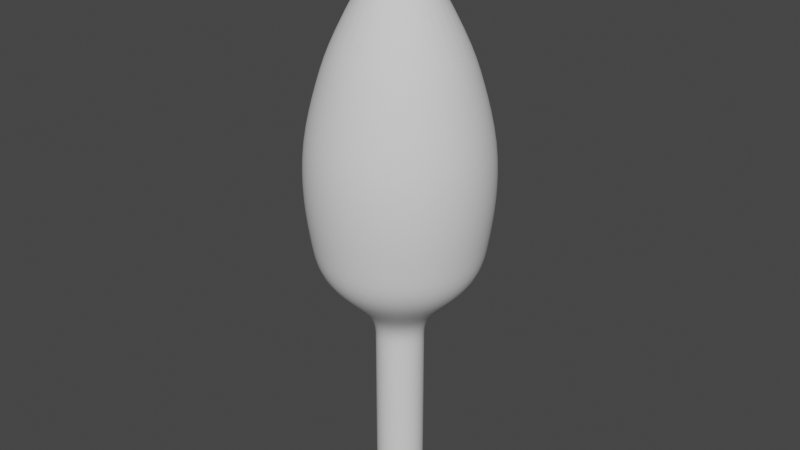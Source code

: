 # Source: sperm.blend  (saved by Blender 2.91.10; exported with 4.5.12 LTS)
import bpy
from mathutils import Matrix  # noqa: F401  (used for matrix-valued properties, if any)

bpy.ops.wm.read_factory_settings(use_empty=True)
scene = bpy.context.scene
scene.name = 'Scene'

# ---- collections
col_collection = bpy.data.collections.new('Collection'); scene.collection.children.link(col_collection)

# ---- world
world_world = bpy.data.worlds.new('World'); scene.world = world_world
world_world.use_nodes = True; world_world.node_tree.nodes.clear()
_N = world_world.node_tree.nodes; _L = world_world.node_tree.links
n0 = _N.new('ShaderNodeOutputWorld'); n0.name = 'World Output'; n0.location = (300, 300)
n1 = _N.new('ShaderNodeBackground'); n1.name = 'Background'; n1.location = (10, 300)
n1.inputs[0].default_value = (0.05088, 0.05088, 0.05088, 1.0)
_L.new(n1.outputs[0], n0.inputs[0])
n0.is_active_output = True
world_world.color = (0.05088, 0.05088, 0.05088)
world_world.use_sun_shadow = False
world_world.sun_shadow_jitter_overblur = 0.0

# ---- meshes
me_cone = bpy.data.meshes.new('Cone')
me_cone.from_pydata([(1.308e-08, 0.8077, -0.3459), (0.1576, 0.7921, -0.3459), (0.3091, 0.7462, -0.3459), (0.4487, 0.6715, -0.3459), (0.5711, 0.5711, -0.3459), (0.6715, 0.4487, -0.3459), (0.7462, 0.3091, -0.3459), (0.7921, 0.1576, -0.3459), (0.8077, 1.235e-07, -0.3459), (0.7921, -0.1576, -0.3459), (0.7462, -0.3091, -0.3459), (0.6715, -0.4487, -0.3459), (0.5711, -0.5711, -0.3459), (0.4487, -0.6715, -0.3459), (0.3091, -0.7462, -0.3459), (0.1576, -0.7921, -0.3459), (-2.501e-07, -0.8077, -0.3459), (-0.1576, -0.7921, -0.3459), (-0.3091, -0.7462, -0.3459), (-0.4487, -0.6715, -0.3459), (-0.5711, -0.5711, -0.3459), (-0.6715, -0.4487, -0.3459), (-0.7462, -0.3091, -0.3459), (-0.7921, -0.1576, -0.3459), (-0.8077, 8.424e-07, -0.3459), (-0.7921, 0.1576, -0.3459), (-0.7462, 0.3091, -0.3459), (-0.6715, 0.4487, -0.3459), (-0.5711, 0.5711, -0.3459), (-0.4487, 0.6715, -0.3459), (-0.3091, 0.7462, -0.3459), (-0.1576, 0.7921, -0.3459), (0.0, 0.0, 1.144), (-2.009e-09, 1.022, -3.349), (0.1994, 1.002, -3.349), (0.3911, 0.9442, -3.349), (0.5678, 0.8498, -3.349), (0.7227, 0.7227, -3.349), (0.8498, 0.5678, -3.349), (0.9442, 0.3911, -3.349), (1.002, 0.1994, -3.349), (1.022, 7.018e-08, -3.349), (1.002, -0.1994, -3.349), (0.9442, -0.3911, -3.349), (0.8498, -0.5678, -3.349), (0.7227, -0.7227, -3.349), (0.5678, -0.8498, -3.349), (0.3911, -0.9442, -3.349), (0.1994, -1.002, -3.349), (-3.35e-07, -1.022, -3.349), (-0.1994, -1.002, -3.349), (-0.3911, -0.9442, -3.349), (-0.5678, -0.8498, -3.349), (-0.7227, -0.7227, -3.349), (-0.8498, -0.5678, -3.349), (-0.9442, -0.3911, -3.349), (-1.002, -0.1994, -3.349), (-1.022, 9.799e-07, -3.349), (-1.002, 0.1994, -3.349), (-0.9442, 0.3911, -3.349), (-0.8498, 0.5678, -3.349), (-0.7227, 0.7227, -3.349), (-0.5678, 0.8498, -3.349), (-0.3911, 0.9442, -3.349), (-0.1994, 1.002, -3.349), (7.851e-08, 0.314, -3.952), (0.06127, 0.308, -3.952), (0.1202, 0.2901, -3.952), (0.1745, 0.2611, -3.952), (0.2221, 0.2221, -3.952), (0.2611, 0.1745, -3.952), (0.2901, 0.1202, -3.952), (0.308, 0.06127, -3.952), (0.314, 2.249e-07, -3.952), (0.308, -0.06127, -3.952), (0.2901, -0.1202, -3.952), (0.2611, -0.1745, -3.952), (0.2221, -0.2221, -3.952), (0.1745, -0.2611, -3.952), (0.1202, -0.2901, -3.952), (0.06127, -0.308, -3.952), (-2.382e-08, -0.314, -3.952), (-0.06127, -0.308, -3.952), (-0.1202, -0.2901, -3.952), (-0.1745, -0.2611, -3.952), (-0.2221, -0.2221, -3.952), (-0.2611, -0.1745, -3.952), (-0.2901, -0.1202, -3.952), (-0.308, -0.06127, -3.952), (-0.314, 5.044e-07, -3.952), (-0.308, 0.06127, -3.952), (-0.2901, 0.1202, -3.952), (-0.2611, 0.1745, -3.952), (-0.2221, 0.2221, -3.952), (-0.1745, 0.2611, -3.952), (-0.1202, 0.2901, -3.952), (-0.06127, 0.308, -3.952), (7.851e-08, 0.314, -6.388), (0.06127, 0.308, -6.388), (0.1202, 0.2901, -6.388), (0.1745, 0.2611, -6.388), (0.2221, 0.2221, -6.388), (0.2611, 0.1745, -6.388), (0.2901, 0.1202, -6.388), (0.308, 0.06127, -6.388), (0.314, 2.249e-07, -6.388), (0.308, -0.06127, -6.388), (0.2901, -0.1202, -6.388), (0.2611, -0.1745, -6.388), (0.2221, -0.2221, -6.388), (0.1745, -0.2611, -6.388), (0.1202, -0.2901, -6.388), (0.06127, -0.308, -6.388), (-2.382e-08, -0.314, -6.388), (-0.06127, -0.308, -6.388), (-0.1202, -0.2901, -6.388), (-0.1745, -0.2611, -6.388), (-0.2221, -0.2221, -6.388), (-0.2611, -0.1745, -6.388), (-0.2901, -0.1202, -6.388), (-0.308, -0.06127, -6.388), (-0.314, 5.044e-07, -6.388), (-0.308, 0.06127, -6.388), (-0.2901, 0.1202, -6.388), (-0.2611, 0.1745, -6.388), (-0.2221, 0.2221, -6.388), (-0.1745, 0.2611, -6.388), (-0.1202, 0.2901, -6.388), (-0.06127, 0.308, -6.388), (1.059e-07, 2.98e-07, -7.121), (0.314, 2.249e-07, -4.3), (-0.2611, -0.1745, -6.04), (-0.2611, -0.1745, -5.692), (-0.2611, -0.1745, -5.344), (-0.2611, -0.1745, -4.996), (-0.2611, -0.1745, -4.648), (-0.2611, -0.1745, -4.3), (0.308, 0.06127, -6.04), (0.308, 0.06127, -5.692), (0.308, 0.06127, -5.344), (0.308, 0.06127, -4.996), (0.308, 0.06127, -4.648), (0.308, 0.06127, -4.3), (0.2901, 0.1202, -4.3), (0.2901, 0.1202, -4.648), (0.2901, 0.1202, -4.996), (0.2901, 0.1202, -5.344), (0.2901, 0.1202, -5.692), (0.2901, 0.1202, -6.04), (-0.2221, -0.2221, -6.04), (-0.2221, -0.2221, -5.692), (-0.2221, -0.2221, -5.344), (-0.2221, -0.2221, -4.996), (-0.2221, -0.2221, -4.648), (-0.2221, -0.2221, -4.3), (-0.1745, -0.2611, -4.3), (-0.1745, -0.2611, -4.648), (-0.1745, -0.2611, -4.996), (-0.1745, -0.2611, -5.344), (-0.1745, -0.2611, -5.692), (-0.1745, -0.2611, -6.04), (0.314, 2.249e-07, -4.648), (0.314, 2.249e-07, -4.996), (0.314, 2.249e-07, -5.344), (0.314, 2.249e-07, -5.692), (0.314, 2.249e-07, -6.04), (-0.2901, -0.1202, -4.3), (-0.2901, -0.1202, -4.648), (-0.2901, -0.1202, -4.996), (-0.2901, -0.1202, -5.344), (-0.2901, -0.1202, -5.692), (-0.2901, -0.1202, -6.04), (0.308, -0.06127, -4.3), (0.308, -0.06127, -4.648), (0.308, -0.06127, -4.996), (0.308, -0.06127, -5.344), (0.308, -0.06127, -5.692), (0.308, -0.06127, -6.04), (-0.308, -0.06127, -4.3), (-0.308, -0.06127, -4.648), (-0.308, -0.06127, -4.996), (-0.308, -0.06127, -5.344), (-0.308, -0.06127, -5.692), (-0.308, -0.06127, -6.04), (0.2901, -0.1202, -4.3), (0.2901, -0.1202, -4.648), (0.2901, -0.1202, -4.996), (0.2901, -0.1202, -5.344), (0.2901, -0.1202, -5.692), (0.2901, -0.1202, -6.04), (-0.314, 5.044e-07, -4.3), (-0.314, 5.044e-07, -4.648), (-0.314, 5.044e-07, -4.996), (-0.314, 5.044e-07, -5.344), (-0.314, 5.044e-07, -5.692), (-0.314, 5.044e-07, -6.04), (0.2611, -0.1745, -4.3), (0.2611, -0.1745, -4.648), (0.2611, -0.1745, -4.996), (0.2611, -0.1745, -5.344), (0.2611, -0.1745, -5.692), (0.2611, -0.1745, -6.04), (-0.308, 0.06127, -4.3), (-0.308, 0.06127, -4.648), (-0.308, 0.06127, -4.996), (-0.308, 0.06127, -5.344), (-0.308, 0.06127, -5.692), (-0.308, 0.06127, -6.04), (0.2221, -0.2221, -4.3), (0.2221, -0.2221, -4.648), (0.2221, -0.2221, -4.996), (0.2221, -0.2221, -5.344), (0.2221, -0.2221, -5.692), (0.2221, -0.2221, -6.04), (-0.2901, 0.1202, -4.3), (-0.2901, 0.1202, -4.648), (-0.2901, 0.1202, -4.996), (-0.2901, 0.1202, -5.344), (-0.2901, 0.1202, -5.692), (-0.2901, 0.1202, -6.04), (0.1745, -0.2611, -4.3), (0.1745, -0.2611, -4.648), (0.1745, -0.2611, -4.996), (0.1745, -0.2611, -5.344), (0.1745, -0.2611, -5.692), (0.1745, -0.2611, -6.04), (-0.2611, 0.1745, -4.3), (-0.2611, 0.1745, -4.648), (-0.2611, 0.1745, -4.996), (-0.2611, 0.1745, -5.344), (-0.2611, 0.1745, -5.692), (-0.2611, 0.1745, -6.04), (0.1202, -0.2901, -4.3), (0.1202, -0.2901, -4.648), (0.1202, -0.2901, -4.996), (0.1202, -0.2901, -5.344), (0.1202, -0.2901, -5.692), (0.1202, -0.2901, -6.04), (7.851e-08, 0.314, -6.04), (7.851e-08, 0.314, -5.692), (7.851e-08, 0.314, -5.344), (7.851e-08, 0.314, -4.996), (7.851e-08, 0.314, -4.648), (7.851e-08, 0.314, -4.3), (0.06127, 0.308, -4.3), (0.06127, 0.308, -4.648), (0.06127, 0.308, -4.996), (0.06127, 0.308, -5.344), (0.06127, 0.308, -5.692), (0.06127, 0.308, -6.04), (-0.2221, 0.2221, -4.3), (-0.2221, 0.2221, -4.648), (-0.2221, 0.2221, -4.996), (-0.2221, 0.2221, -5.344), (-0.2221, 0.2221, -5.692), (-0.2221, 0.2221, -6.04), (0.06127, -0.308, -4.3), (0.06127, -0.308, -4.648), (0.06127, -0.308, -4.996), (0.06127, -0.308, -5.344), (0.06127, -0.308, -5.692), (0.06127, -0.308, -6.04), (0.1202, 0.2901, -4.3), (0.1202, 0.2901, -4.648), (0.1202, 0.2901, -4.996), (0.1202, 0.2901, -5.344), (0.1202, 0.2901, -5.692), (0.1202, 0.2901, -6.04), (-0.1745, 0.2611, -4.3), (-0.1745, 0.2611, -4.648), (-0.1745, 0.2611, -4.996), (-0.1745, 0.2611, -5.344), (-0.1745, 0.2611, -5.692), (-0.1745, 0.2611, -6.04), (-2.382e-08, -0.314, -4.3), (-2.382e-08, -0.314, -4.648), (-2.382e-08, -0.314, -4.996), (-2.382e-08, -0.314, -5.344), (-2.382e-08, -0.314, -5.692), (-2.382e-08, -0.314, -6.04), (0.1745, 0.2611, -4.3), (0.1745, 0.2611, -4.648), (0.1745, 0.2611, -4.996), (0.1745, 0.2611, -5.344), (0.1745, 0.2611, -5.692), (0.1745, 0.2611, -6.04), (-0.1202, 0.2901, -4.3), (-0.1202, 0.2901, -4.648), (-0.1202, 0.2901, -4.996), (-0.1202, 0.2901, -5.344), (-0.1202, 0.2901, -5.692), (-0.1202, 0.2901, -6.04), (-0.06127, -0.308, -4.3), (-0.06127, -0.308, -4.648), (-0.06127, -0.308, -4.996), (-0.06127, -0.308, -5.344), (-0.06127, -0.308, -5.692), (-0.06127, -0.308, -6.04), (0.2221, 0.2221, -4.3), (0.2221, 0.2221, -4.648), (0.2221, 0.2221, -4.996), (0.2221, 0.2221, -5.344), (0.2221, 0.2221, -5.692), (0.2221, 0.2221, -6.04), (-0.06127, 0.308, -4.3), (-0.06127, 0.308, -4.648), (-0.06127, 0.308, -4.996), (-0.06127, 0.308, -5.344), (-0.06127, 0.308, -5.692), (-0.06127, 0.308, -6.04), (-0.1202, -0.2901, -4.3), (-0.1202, -0.2901, -4.648), (-0.1202, -0.2901, -4.996), (-0.1202, -0.2901, -5.344), (-0.1202, -0.2901, -5.692), (-0.1202, -0.2901, -6.04), (0.2611, 0.1745, -4.3), (0.2611, 0.1745, -4.648), (0.2611, 0.1745, -4.996), (0.2611, 0.1745, -5.344), (0.2611, 0.1745, -5.692), (0.2611, 0.1745, -6.04), (-1.077, -0.2142, -2.878), (-1.159, -0.2306, -2.313), (-1.155, -0.2298, -1.581), (-0.9491, -0.1888, -0.8128), (-0.9677, 9.458e-07, -0.8128), (-1.178, 1.081e-06, -1.581), (-1.182, 1.084e-06, -2.313), (-1.098, 1.029e-06, -2.878), (0.6101, 0.913, -2.878), (0.6568, 0.9829, -2.313), (0.6544, 0.9794, -1.581), (0.5376, 0.8046, -0.8128), (0.6843, 0.6843, -0.8128), (0.8329, 0.8329, -1.581), (0.8359, 0.8359, -2.313), (0.7764, 0.7764, -2.878), (-0.4202, 1.014, -2.878), (-0.4524, 1.092, -2.313), (-0.4508, 1.088, -1.581), (-0.3703, 0.8941, -0.8128), (-0.1888, 0.9491, -0.8128), (-0.2298, 1.155, -1.581), (-0.2306, 1.159, -2.313), (-0.2142, 1.077, -2.878), (1.014, -0.4202, -2.878), (1.092, -0.4524, -2.313), (1.088, -0.4508, -1.581), (0.8941, -0.3703, -0.8128), (0.8046, -0.5376, -0.8128), (0.9794, -0.6544, -1.581), (0.9829, -0.6568, -2.313), (0.913, -0.6101, -2.878), (-0.2142, -1.077, -2.878), (-0.2306, -1.159, -2.313), (-0.2298, -1.155, -1.581), (-0.1888, -0.9491, -0.8128), (-0.3703, -0.8941, -0.8128), (-0.4508, -1.088, -1.581), (-0.4524, -1.092, -2.313), (-0.4202, -1.014, -2.878), (-0.9491, 0.1888, -0.8128), (-1.155, 0.2298, -1.581), (-1.159, 0.2306, -2.313), (-1.077, 0.2142, -2.878), (0.8046, 0.5376, -0.8128), (0.9794, 0.6544, -1.581), (0.9829, 0.6568, -2.313), (0.913, 0.6101, -2.878), (-4.281e-10, 0.9677, -0.8128), (-1.702e-08, 1.178, -1.581), (-1.662e-08, 1.182, -2.313), (-8.95e-09, 1.098, -2.878), (0.6843, -0.6843, -0.8128), (0.8329, -0.8329, -1.581), (0.8359, -0.8359, -2.313), (0.7764, -0.7764, -2.878), (-0.5376, -0.8046, -0.8128), (-0.6544, -0.9794, -1.581), (-0.6568, -0.9829, -2.313), (-0.6101, -0.913, -2.878), (-0.8941, 0.3703, -0.8128), (-1.088, 0.4508, -1.581), (-1.092, 0.4524, -2.313), (-1.014, 0.4202, -2.878), (0.8941, 0.3703, -0.8128), (1.088, 0.4508, -1.581), (1.092, 0.4524, -2.313), (1.014, 0.4202, -2.878), (0.5376, -0.8046, -0.8128), (0.6544, -0.9794, -1.581), (0.6568, -0.9829, -2.313), (0.6101, -0.913, -2.878), (-0.6843, -0.6843, -0.8128), (-0.8329, -0.8329, -1.581), (-0.8359, -0.8359, -2.313), (-0.7764, -0.7764, -2.878), (-0.8046, 0.5376, -0.8128), (-0.9794, 0.6544, -1.581), (-0.9829, 0.6568, -2.313), (-0.913, 0.6101, -2.878), (0.9491, 0.1888, -0.8128), (1.155, 0.2298, -1.581), (1.159, 0.2306, -2.313), (1.077, 0.2142, -2.878), (0.1888, 0.9491, -0.8128), (0.2298, 1.155, -1.581), (0.2306, 1.159, -2.313), (0.2142, 1.077, -2.878), (0.3703, -0.8941, -0.8128), (0.4508, -1.088, -1.581), (0.4524, -1.092, -2.313), (0.4202, -1.014, -2.878), (-0.8046, -0.5376, -0.8128), (-0.9794, -0.6544, -1.581), (-0.9829, -0.6568, -2.313), (-0.913, -0.6101, -2.878), (-0.6843, 0.6843, -0.8128), (-0.8329, 0.8329, -1.581), (-0.8359, 0.8359, -2.313), (-0.7764, 0.7764, -2.878), (0.9677, 8.444e-08, -0.8128), (1.178, 3.278e-08, -1.581), (1.182, 3.149e-08, -2.313), (1.098, 5.18e-08, -2.878), (0.1888, -0.9491, -0.8128), (0.2298, -1.155, -1.581), (0.2306, -1.159, -2.313), (0.2142, -1.077, -2.878), (-0.8941, -0.3703, -0.8128), (-1.088, -0.4508, -1.581), (-1.092, -0.4524, -2.313), (-1.014, -0.4202, -2.878), (0.3703, 0.8941, -0.8128), (0.4508, 1.088, -1.581), (0.4524, 1.092, -2.313), (0.4202, 1.014, -2.878), (-0.5376, 0.8046, -0.8128), (-0.6544, 0.9794, -1.581), (-0.6568, 0.9829, -2.313), (-0.61, 0.913, -2.878), (0.9491, -0.1888, -0.8128), (1.155, -0.2298, -1.581), (1.159, -0.2306, -2.313), (1.077, -0.2142, -2.878), (-3.158e-07, -0.9677, -0.8128), (-4.008e-07, -1.178, -1.581), (-4.018e-07, -1.182, -2.313), (-3.667e-07, -1.098, -2.878)], [], [(0, 32, 1), (1, 32, 2), (2, 32, 3), (3, 32, 4), (4, 32, 5), (5, 32, 6), (6, 32, 7), (7, 32, 8), (8, 32, 9), (9, 32, 10), (10, 32, 11), (11, 32, 12), (12, 32, 13), (13, 32, 14), (14, 32, 15), (15, 32, 16), (16, 32, 17), (17, 32, 18), (18, 32, 19), (19, 32, 20), (20, 32, 21), (21, 32, 22), (22, 32, 23), (23, 32, 24), (24, 32, 25), (25, 32, 26), (26, 32, 27), (27, 32, 28), (28, 32, 29), (29, 32, 30), (322, 329, 57, 56), (30, 32, 31), (31, 32, 0), (330, 337, 37, 36), (338, 345, 64, 63), (346, 353, 44, 43), (354, 361, 51, 50), (329, 365, 58, 57), (337, 369, 38, 37), (345, 373, 33, 64), (353, 377, 45, 44), (361, 381, 52, 51), (365, 385, 59, 58), (369, 389, 39, 38), (377, 393, 46, 45), (381, 397, 53, 52), (385, 401, 60, 59), (389, 405, 40, 39), (373, 409, 34, 33), (393, 413, 47, 46), (397, 417, 54, 53), (401, 421, 61, 60), (405, 425, 41, 40), (413, 429, 48, 47), (417, 433, 55, 54), (409, 437, 35, 34), (421, 441, 62, 61), (425, 445, 42, 41), (429, 449, 49, 48), (433, 322, 56, 55), (437, 330, 36, 35), (441, 338, 63, 62), (445, 346, 43, 42), (449, 354, 50, 49), (56, 57, 89, 88), (43, 44, 76, 75), (57, 58, 90, 89), (44, 45, 77, 76), (58, 59, 91, 90), (45, 46, 78, 77), (59, 60, 92, 91), (46, 47, 79, 78), (33, 34, 66, 65), (60, 61, 93, 92), (47, 48, 80, 79), (34, 35, 67, 66), (61, 62, 94, 93), (48, 49, 81, 80), (35, 36, 68, 67), (62, 63, 95, 94), (49, 50, 82, 81), (36, 37, 69, 68), (63, 64, 96, 95), (50, 51, 83, 82), (37, 38, 70, 69), (64, 33, 65, 96), (51, 52, 84, 83), (38, 39, 71, 70), (52, 53, 85, 84), (39, 40, 72, 71), (53, 54, 86, 85), (40, 41, 73, 72), (54, 55, 87, 86), (41, 42, 74, 73), (55, 56, 88, 87), (42, 43, 75, 74), (160, 149, 117, 116), (148, 137, 104, 103), (149, 131, 118, 117), (137, 165, 105, 104), (131, 171, 119, 118), (165, 177, 106, 105), (171, 183, 120, 119), (177, 189, 107, 106), (183, 195, 121, 120), (189, 201, 108, 107), (195, 207, 122, 121), (201, 213, 109, 108), (207, 219, 123, 122), (213, 225, 110, 109), (219, 231, 124, 123), (225, 237, 111, 110), (238, 249, 98, 97), (231, 255, 125, 124), (237, 261, 112, 111), (249, 267, 99, 98), (255, 273, 126, 125), (261, 279, 113, 112), (267, 285, 100, 99), (273, 291, 127, 126), (279, 297, 114, 113), (285, 303, 101, 100), (291, 309, 128, 127), (297, 315, 115, 114), (303, 321, 102, 101), (309, 238, 97, 128), (315, 160, 116, 115), (321, 148, 103, 102), (119, 120, 129), (106, 107, 129), (120, 121, 129), (107, 108, 129), (121, 122, 129), (108, 109, 129), (122, 123, 129), (109, 110, 129), (123, 124, 129), (110, 111, 129), (97, 98, 129), (124, 125, 129), (111, 112, 129), (98, 99, 129), (125, 126, 129), (112, 113, 129), (99, 100, 129), (126, 127, 129), (113, 114, 129), (100, 101, 129), (127, 128, 129), (114, 115, 129), (101, 102, 129), (128, 97, 129), (115, 116, 129), (102, 103, 129), (116, 117, 129), (103, 104, 129), (117, 118, 129), (104, 105, 129), (118, 119, 129), (105, 106, 129), (70, 71, 143, 316), (316, 143, 144, 317), (317, 144, 145, 318), (318, 145, 146, 319), (319, 146, 147, 320), (320, 147, 148, 321), (83, 84, 155, 310), (310, 155, 156, 311), (311, 156, 157, 312), (312, 157, 158, 313), (313, 158, 159, 314), (314, 159, 160, 315), (96, 65, 243, 304), (304, 243, 242, 305), (305, 242, 241, 306), (306, 241, 240, 307), (307, 240, 239, 308), (308, 239, 238, 309), (69, 70, 316, 298), (298, 316, 317, 299), (299, 317, 318, 300), (300, 318, 319, 301), (301, 319, 320, 302), (302, 320, 321, 303), (82, 83, 310, 292), (292, 310, 311, 293), (293, 311, 312, 294), (294, 312, 313, 295), (295, 313, 314, 296), (296, 314, 315, 297), (95, 96, 304, 286), (286, 304, 305, 287), (287, 305, 306, 288), (288, 306, 307, 289), (289, 307, 308, 290), (290, 308, 309, 291), (68, 69, 298, 280), (280, 298, 299, 281), (281, 299, 300, 282), (282, 300, 301, 283), (283, 301, 302, 284), (284, 302, 303, 285), (81, 82, 292, 274), (274, 292, 293, 275), (275, 293, 294, 276), (276, 294, 295, 277), (277, 295, 296, 278), (278, 296, 297, 279), (94, 95, 286, 268), (268, 286, 287, 269), (269, 287, 288, 270), (270, 288, 289, 271), (271, 289, 290, 272), (272, 290, 291, 273), (67, 68, 280, 262), (262, 280, 281, 263), (263, 281, 282, 264), (264, 282, 283, 265), (265, 283, 284, 266), (266, 284, 285, 267), (80, 81, 274, 256), (256, 274, 275, 257), (257, 275, 276, 258), (258, 276, 277, 259), (259, 277, 278, 260), (260, 278, 279, 261), (93, 94, 268, 250), (250, 268, 269, 251), (251, 269, 270, 252), (252, 270, 271, 253), (253, 271, 272, 254), (254, 272, 273, 255), (66, 67, 262, 244), (244, 262, 263, 245), (245, 263, 264, 246), (246, 264, 265, 247), (247, 265, 266, 248), (248, 266, 267, 249), (79, 80, 256, 232), (232, 256, 257, 233), (233, 257, 258, 234), (234, 258, 259, 235), (235, 259, 260, 236), (236, 260, 261, 237), (92, 93, 250, 226), (226, 250, 251, 227), (227, 251, 252, 228), (228, 252, 253, 229), (229, 253, 254, 230), (230, 254, 255, 231), (65, 66, 244, 243), (243, 244, 245, 242), (242, 245, 246, 241), (241, 246, 247, 240), (240, 247, 248, 239), (239, 248, 249, 238), (78, 79, 232, 220), (220, 232, 233, 221), (221, 233, 234, 222), (222, 234, 235, 223), (223, 235, 236, 224), (224, 236, 237, 225), (91, 92, 226, 214), (214, 226, 227, 215), (215, 227, 228, 216), (216, 228, 229, 217), (217, 229, 230, 218), (218, 230, 231, 219), (77, 78, 220, 208), (208, 220, 221, 209), (209, 221, 222, 210), (210, 222, 223, 211), (211, 223, 224, 212), (212, 224, 225, 213), (90, 91, 214, 202), (202, 214, 215, 203), (203, 215, 216, 204), (204, 216, 217, 205), (205, 217, 218, 206), (206, 218, 219, 207), (76, 77, 208, 196), (196, 208, 209, 197), (197, 209, 210, 198), (198, 210, 211, 199), (199, 211, 212, 200), (200, 212, 213, 201), (89, 90, 202, 190), (190, 202, 203, 191), (191, 203, 204, 192), (192, 204, 205, 193), (193, 205, 206, 194), (194, 206, 207, 195), (75, 76, 196, 184), (184, 196, 197, 185), (185, 197, 198, 186), (186, 198, 199, 187), (187, 199, 200, 188), (188, 200, 201, 189), (88, 89, 190, 178), (178, 190, 191, 179), (179, 191, 192, 180), (180, 192, 193, 181), (181, 193, 194, 182), (182, 194, 195, 183), (74, 75, 184, 172), (172, 184, 185, 173), (173, 185, 186, 174), (174, 186, 187, 175), (175, 187, 188, 176), (176, 188, 189, 177), (87, 88, 178, 166), (166, 178, 179, 167), (167, 179, 180, 168), (168, 180, 181, 169), (169, 181, 182, 170), (170, 182, 183, 171), (73, 74, 172, 130), (130, 172, 173, 161), (161, 173, 174, 162), (162, 174, 175, 163), (163, 175, 176, 164), (164, 176, 177, 165), (86, 87, 166, 136), (136, 166, 167, 135), (135, 167, 168, 134), (134, 168, 169, 133), (133, 169, 170, 132), (132, 170, 171, 131), (72, 73, 130, 142), (142, 130, 161, 141), (141, 161, 162, 140), (140, 162, 163, 139), (139, 163, 164, 138), (138, 164, 165, 137), (85, 86, 136, 154), (154, 136, 135, 153), (153, 135, 134, 152), (152, 134, 133, 151), (151, 133, 132, 150), (150, 132, 131, 149), (71, 72, 142, 143), (143, 142, 141, 144), (144, 141, 140, 145), (145, 140, 139, 146), (146, 139, 138, 147), (147, 138, 137, 148), (84, 85, 154, 155), (155, 154, 153, 156), (156, 153, 152, 157), (157, 152, 151, 158), (158, 151, 150, 159), (159, 150, 149, 160), (16, 17, 357, 446), (446, 357, 356, 447), (447, 356, 355, 448), (448, 355, 354, 449), (9, 10, 349, 442), (442, 349, 348, 443), (443, 348, 347, 444), (444, 347, 346, 445), (29, 30, 341, 438), (438, 341, 340, 439), (439, 340, 339, 440), (440, 339, 338, 441), (2, 3, 333, 434), (434, 333, 332, 435), (435, 332, 331, 436), (436, 331, 330, 437), (22, 23, 325, 430), (430, 325, 324, 431), (431, 324, 323, 432), (432, 323, 322, 433), (15, 16, 446, 426), (426, 446, 447, 427), (427, 447, 448, 428), (428, 448, 449, 429), (8, 9, 442, 422), (422, 442, 443, 423), (423, 443, 444, 424), (424, 444, 445, 425), (28, 29, 438, 418), (418, 438, 439, 419), (419, 439, 440, 420), (420, 440, 441, 421), (1, 2, 434, 406), (406, 434, 435, 407), (407, 435, 436, 408), (408, 436, 437, 409), (21, 22, 430, 414), (414, 430, 431, 415), (415, 431, 432, 416), (416, 432, 433, 417), (14, 15, 426, 410), (410, 426, 427, 411), (411, 427, 428, 412), (412, 428, 429, 413), (7, 8, 422, 402), (402, 422, 423, 403), (403, 423, 424, 404), (404, 424, 425, 405), (27, 28, 418, 398), (398, 418, 419, 399), (399, 419, 420, 400), (400, 420, 421, 401), (20, 21, 414, 394), (394, 414, 415, 395), (395, 415, 416, 396), (396, 416, 417, 397), (13, 14, 410, 390), (390, 410, 411, 391), (391, 411, 412, 392), (392, 412, 413, 393), (0, 1, 406, 370), (370, 406, 407, 371), (371, 407, 408, 372), (372, 408, 409, 373), (6, 7, 402, 386), (386, 402, 403, 387), (387, 403, 404, 388), (388, 404, 405, 389), (26, 27, 398, 382), (382, 398, 399, 383), (383, 399, 400, 384), (384, 400, 401, 385), (19, 20, 394, 378), (378, 394, 395, 379), (379, 395, 396, 380), (380, 396, 397, 381), (12, 13, 390, 374), (374, 390, 391, 375), (375, 391, 392, 376), (376, 392, 393, 377), (5, 6, 386, 366), (366, 386, 387, 367), (367, 387, 388, 368), (368, 388, 389, 369), (25, 26, 382, 362), (362, 382, 383, 363), (363, 383, 384, 364), (364, 384, 385, 365), (18, 19, 378, 358), (358, 378, 379, 359), (359, 379, 380, 360), (360, 380, 381, 361), (11, 12, 374, 350), (350, 374, 375, 351), (351, 375, 376, 352), (352, 376, 377, 353), (31, 0, 370, 342), (342, 370, 371, 343), (343, 371, 372, 344), (344, 372, 373, 345), (4, 5, 366, 334), (334, 366, 367, 335), (335, 367, 368, 336), (336, 368, 369, 337), (24, 25, 362, 326), (326, 362, 363, 327), (327, 363, 364, 328), (328, 364, 365, 329), (17, 18, 358, 357), (357, 358, 359, 356), (356, 359, 360, 355), (355, 360, 361, 354), (10, 11, 350, 349), (349, 350, 351, 348), (348, 351, 352, 347), (347, 352, 353, 346), (30, 31, 342, 341), (341, 342, 343, 340), (340, 343, 344, 339), (339, 344, 345, 338), (3, 4, 334, 333), (333, 334, 335, 332), (332, 335, 336, 331), (331, 336, 337, 330), (23, 24, 326, 325), (325, 326, 327, 324), (324, 327, 328, 323), (323, 328, 329, 322)])
me_cone.polygons.foreach_set('use_smooth', [True] * 480)
_uv = me_cone.uv_layers.new(name='UVMap')
_uv.uv.foreach_set('vector', [0.25, 0.49, 0.25, 0.25, 0.2968, 0.4854, 0.2968, 0.4854, 0.25, 0.25, 0.3418, 0.4717, 0.3418, 0.4717, 0.25, 0.25, 0.3833, 0.4496, 0.3833, 0.4496, 0.25, 0.25, 0.4197, 0.4197, 0.4197, 0.4197, 0.25, 0.25, 0.4496, 0.3833, 0.4496, 0.3833, 0.25, 0.25, 0.4717, 0.3418, 0.4717, 0.3418, 0.25, 0.25, 0.4854, 0.2968, 0.4854, 0.2968, 0.25, 0.25, 0.49, 0.25, 0.49, 0.25, 0.25, 0.25, 0.4854, 0.2032, 0.4854, 0.2032, 0.25, 0.25, 0.4717, 0.1582, 0.4717, 0.1582, 0.25, 0.25, 0.4496, 0.1167, 0.4496, 0.1167, 0.25, 0.25, 0.4197, 0.08029, 0.4197, 0.08029, 0.25, 0.25, 0.3833, 0.05045, 0.3833, 0.05045, 0.25, 0.25, 0.3418, 0.02827, 0.3418, 0.02827, 0.25, 0.25, 0.2968, 0.01461, 0.2968, 0.01461, 0.25, 0.25, 0.25, 0.01, 0.25, 0.01, 0.25, 0.25, 0.2032, 0.01461, 0.2032, 0.01461, 0.25, 0.25, 0.1582, 0.02827, 0.1582, 0.02827, 0.25, 0.25, 0.1167, 0.05045, 0.1167, 0.05045, 0.25, 0.25, 0.08029, 0.08029, 0.08029, 0.08029, 0.25, 0.25, 0.05045, 0.1167, 0.05045, 0.1167, 0.25, 0.25, 0.02827, 0.1582, 0.02827, 0.1582, 0.25, 0.25, 0.01461, 0.2032, 0.01461, 0.2032, 0.25, 0.25, 0.01, 0.25, 0.01, 0.25, 0.25, 0.25, 0.01461, 0.2968, 0.01461, 0.2968, 0.25, 0.25, 0.02827, 0.3418, 0.02827, 0.3418, 0.25, 0.25, 0.05045, 0.3833, 0.05045, 0.3833, 0.25, 0.25, 0.08029, 0.4197, 0.08029, 0.4197, 0.25, 0.25, 0.1167, 0.4496, 0.1167, 0.4496, 0.25, 0.25, 0.1582, 0.4717, 0.01461, 0.2032, 0.01, 0.25, 0.01, 0.25, 0.01461, 0.2032, 0.1582, 0.4717, 0.25, 0.25, 0.2032, 0.4854, 0.2032, 0.4854, 0.25, 0.25, 0.25, 0.49, 0.3833, 0.4496, 0.4197, 0.4197, 0.4197, 0.4197, 0.3833, 0.4496, 0.1582, 0.4717, 0.2032, 0.4854, 0.2032, 0.4854, 0.1582, 0.4717, 0.4717, 0.1582, 0.4496, 0.1167, 0.4496, 0.1167, 0.4717, 0.1582, 0.2032, 0.01461, 0.1582, 0.02827, 0.1582, 0.02827, 0.2032, 0.01461, 0.01, 0.25, 0.01461, 0.2968, 0.01461, 0.2968, 0.01, 0.25, 0.4197, 0.4197, 0.4496, 0.3833, 0.4496, 0.3833, 0.4197, 0.4197, 0.2032, 0.4854, 0.25, 0.49, 0.25, 0.49, 0.2032, 0.4854, 0.4496, 0.1167, 0.4197, 0.08029, 0.4197, 0.08029, 0.4496, 0.1167, 0.1582, 0.02827, 0.1167, 0.05045, 0.1167, 0.05045, 0.1582, 0.02827, 0.01461, 0.2968, 0.02827, 0.3418, 0.02827, 0.3418, 0.01461, 0.2968, 0.4496, 0.3833, 0.4717, 0.3418, 0.4717, 0.3418, 0.4496, 0.3833, 0.4197, 0.08029, 0.3833, 0.05045, 0.3833, 0.05045, 0.4197, 0.08029, 0.1167, 0.05045, 0.08029, 0.08029, 0.08029, 0.08029, 0.1167, 0.05045, 0.02827, 0.3418, 0.05045, 0.3833, 0.05045, 0.3833, 0.02827, 0.3418, 0.4717, 0.3418, 0.4854, 0.2968, 0.4854, 0.2968, 0.4717, 0.3418, 0.25, 0.49, 0.2968, 0.4854, 0.2968, 0.4854, 0.25, 0.49, 0.3833, 0.05045, 0.3418, 0.02827, 0.3418, 0.02827, 0.3833, 0.05045, 0.08029, 0.08029, 0.05045, 0.1167, 0.05045, 0.1167, 0.08029, 0.08029, 0.05045, 0.3833, 0.08029, 0.4197, 0.08029, 0.4197, 0.05045, 0.3833, 0.4854, 0.2968, 0.49, 0.25, 0.49, 0.25, 0.4854, 0.2968, 0.3418, 0.02827, 0.2968, 0.01461, 0.2968, 0.01461, 0.3418, 0.02827, 0.05045, 0.1167, 0.02827, 0.1582, 0.02827, 0.1582, 0.05045, 0.1167, 0.2968, 0.4854, 0.3418, 0.4717, 0.3418, 0.4717, 0.2968, 0.4854, 0.08029, 0.4197, 0.1167, 0.4496, 0.1167, 0.4496, 0.08029, 0.4197, 0.49, 0.25, 0.4854, 0.2032, 0.4854, 0.2032, 0.49, 0.25, 0.2968, 0.01461, 0.25, 0.01, 0.25, 0.01, 0.2968, 0.01461, 0.02827, 0.1582, 0.01461, 0.2032, 0.01461, 0.2032, 0.02827, 0.1582, 0.3418, 0.4717, 0.3833, 0.4496, 0.3833, 0.4496, 0.3418, 0.4717, 0.1167, 0.4496, 0.1582, 0.4717, 0.1582, 0.4717, 0.1167, 0.4496, 0.4854, 0.2032, 0.4717, 0.1582, 0.4717, 0.1582, 0.4854, 0.2032, 0.25, 0.01, 0.2032, 0.01461, 0.2032, 0.01461, 0.25, 0.01, 0.01461, 0.2032, 0.01, 0.25, 0.01, 0.25, 0.01461, 0.2032, 0.4717, 0.1582, 0.4496, 0.1167, 0.4496, 0.1167, 0.4717, 0.1582, 0.01, 0.25, 0.01461, 0.2968, 0.01461, 0.2968, 0.01, 0.25, 0.4496, 0.1167, 0.4197, 0.08029, 0.4197, 0.08029, 0.4496, 0.1167, 0.01461, 0.2968, 0.02827, 0.3418, 0.02827, 0.3418, 0.01461, 0.2968, 0.4197, 0.08029, 0.3833, 0.05045, 0.3833, 0.05045, 0.4197, 0.08029, 0.02827, 0.3418, 0.05045, 0.3833, 0.05045, 0.3833, 0.02827, 0.3418, 0.3833, 0.05045, 0.3418, 0.02827, 0.3418, 0.02827, 0.3833, 0.05045, 0.25, 0.49, 0.2968, 0.4854, 0.2968, 0.4854, 0.25, 0.49, 0.05045, 0.3833, 0.08029, 0.4197, 0.08029, 0.4197, 0.05045, 0.3833, 0.3418, 0.02827, 0.2968, 0.01461, 0.2968, 0.01461, 0.3418, 0.02827, 0.2968, 0.4854, 0.3418, 0.4717, 0.3418, 0.4717, 0.2968, 0.4854, 0.08029, 0.4197, 0.1167, 0.4496, 0.1167, 0.4496, 0.08029, 0.4197, 0.2968, 0.01461, 0.25, 0.01, 0.25, 0.01, 0.2968, 0.01461, 0.3418, 0.4717, 0.3833, 0.4496, 0.3833, 0.4496, 0.3418, 0.4717, 0.1167, 0.4496, 0.1582, 0.4717, 0.1582, 0.4717, 0.1167, 0.4496, 0.25, 0.01, 0.2032, 0.01461, 0.2032, 0.01461, 0.25, 0.01, 0.3833, 0.4496, 0.4197, 0.4197, 0.4197, 0.4197, 0.3833, 0.4496, 0.1582, 0.4717, 0.2032, 0.4854, 0.2032, 0.4854, 0.1582, 0.4717, 0.2032, 0.01461, 0.1582, 0.02827, 0.1582, 0.02827, 0.2032, 0.01461, 0.4197, 0.4197, 0.4496, 0.3833, 0.4496, 0.3833, 0.4197, 0.4197, 0.2032, 0.4854, 0.25, 0.49, 0.25, 0.49, 0.2032, 0.4854, 0.1582, 0.02827, 0.1167, 0.05045, 0.1167, 0.05045, 0.1582, 0.02827, 0.4496, 0.3833, 0.4717, 0.3418, 0.4717, 0.3418, 0.4496, 0.3833, 0.1167, 0.05045, 0.08029, 0.08029, 0.08029, 0.08029, 0.1167, 0.05045, 0.4717, 0.3418, 0.4854, 0.2968, 0.4854, 0.2968, 0.4717, 0.3418, 0.08029, 0.08029, 0.05045, 0.1167, 0.05045, 0.1167, 0.08029, 0.08029, 0.4854, 0.2968, 0.49, 0.25, 0.49, 0.25, 0.4854, 0.2968, 0.05045, 0.1167, 0.02827, 0.1582, 0.02827, 0.1582, 0.05045, 0.1167, 0.49, 0.25, 0.4854, 0.2032, 0.4854, 0.2032, 0.49, 0.25, 0.02827, 0.1582, 0.01461, 0.2032, 0.01461, 0.2032, 0.02827, 0.1582, 0.4854, 0.2032, 0.4717, 0.1582, 0.4717, 0.1582, 0.4854, 0.2032, 0.1167, 0.05045, 0.08029, 0.08029, 0.08029, 0.08029, 0.1167, 0.05045, 0.4717, 0.3418, 0.4854, 0.2968, 0.4854, 0.2968, 0.4717, 0.3418, 0.08029, 0.08029, 0.05045, 0.1167, 0.05045, 0.1167, 0.08029, 0.08029, 0.4854, 0.2968, 0.49, 0.25, 0.49, 0.25, 0.4854, 0.2968, 0.05045, 0.1167, 0.02827, 0.1582, 0.02827, 0.1582, 0.05045, 0.1167, 0.49, 0.25, 0.4854, 0.2032, 0.4854, 0.2032, 0.49, 0.25, 0.02827, 0.1582, 0.01461, 0.2032, 0.01461, 0.2032, 0.02827, 0.1582, 0.4854, 0.2032, 0.4717, 0.1582, 0.4717, 0.1582, 0.4854, 0.2032, 0.01461, 0.2032, 0.01, 0.25, 0.01, 0.25, 0.01461, 0.2032, 0.4717, 0.1582, 0.4496, 0.1167, 0.4496, 0.1167, 0.4717, 0.1582, 0.01, 0.25, 0.01461, 0.2968, 0.01461, 0.2968, 0.01, 0.25, 0.4496, 0.1167, 0.4197, 0.08029, 0.4197, 0.08029, 0.4496, 0.1167, 0.01461, 0.2968, 0.02827, 0.3418, 0.02827, 0.3418, 0.01461, 0.2968, 0.4197, 0.08029, 0.3833, 0.05045, 0.3833, 0.05045, 0.4197, 0.08029, 0.02827, 0.3418, 0.05045, 0.3833, 0.05045, 0.3833, 0.02827, 0.3418, 0.3833, 0.05045, 0.3418, 0.02827, 0.3418, 0.02827, 0.3833, 0.05045, 0.25, 0.49, 0.2968, 0.4854, 0.2968, 0.4854, 0.25, 0.49, 0.05045, 0.3833, 0.08029, 0.4197, 0.08029, 0.4197, 0.05045, 0.3833, 0.3418, 0.02827, 0.2968, 0.01461, 0.2968, 0.01461, 0.3418, 0.02827, 0.2968, 0.4854, 0.3418, 0.4717, 0.3418, 0.4717, 0.2968, 0.4854, 0.08029, 0.4197, 0.1167, 0.4496, 0.1167, 0.4496, 0.08029, 0.4197, 0.2968, 0.01461, 0.25, 0.01, 0.25, 0.01, 0.2968, 0.01461, 0.3418, 0.4717, 0.3833, 0.4496, 0.3833, 0.4496, 0.3418, 0.4717, 0.1167, 0.4496, 0.1582, 0.4717, 0.1582, 0.4717, 0.1167, 0.4496, 0.25, 0.01, 0.2032, 0.01461, 0.2032, 0.01461, 0.25, 0.01, 0.3833, 0.4496, 0.4197, 0.4197, 0.4197, 0.4197, 0.3833, 0.4496, 0.1582, 0.4717, 0.2032, 0.4854, 0.2032, 0.4854, 0.1582, 0.4717, 0.2032, 0.01461, 0.1582, 0.02827, 0.1582, 0.02827, 0.2032, 0.01461, 0.4197, 0.4197, 0.4496, 0.3833, 0.4496, 0.3833, 0.4197, 0.4197, 0.2032, 0.4854, 0.25, 0.49, 0.25, 0.49, 0.2032, 0.4854, 0.1582, 0.02827, 0.1167, 0.05045, 0.1167, 0.05045, 0.1582, 0.02827, 0.4496, 0.3833, 0.4717, 0.3418, 0.4717, 0.3418, 0.4496, 0.3833, 0.02827, 0.1582, 0.01461, 0.2032, 0.02827, 0.1582, 0.4854, 0.2032, 0.4717, 0.1582, 0.4854, 0.2032, 0.01461, 0.2032, 0.01, 0.25, 0.01461, 0.2032, 0.4717, 0.1582, 0.4496, 0.1167, 0.4717, 0.1582, 0.01, 0.25, 0.01461, 0.2968, 0.01, 0.25, 0.4496, 0.1167, 0.4197, 0.08029, 0.4496, 0.1167, 0.01461, 0.2968, 0.02827, 0.3418, 0.01461, 0.2968, 0.4197, 0.08029, 0.3833, 0.05045, 0.4197, 0.08029, 0.02827, 0.3418, 0.05045, 0.3833, 0.02827, 0.3418, 0.3833, 0.05045, 0.3418, 0.02827, 0.3833, 0.05045, 0.25, 0.49, 0.2968, 0.4854, 0.25, 0.49, 0.05045, 0.3833, 0.08029, 0.4197, 0.05045, 0.3833, 0.3418, 0.02827, 0.2968, 0.01461, 0.3418, 0.02827, 0.2968, 0.4854, 0.3418, 0.4717, 0.2968, 0.4854, 0.08029, 0.4197, 0.1167, 0.4496, 0.08029, 0.4197, 0.2968, 0.01461, 0.25, 0.01, 0.2968, 0.01461, 0.3418, 0.4717, 0.3833, 0.4496, 0.3418, 0.4717, 0.1167, 0.4496, 0.1582, 0.4717, 0.1167, 0.4496, 0.25, 0.01, 0.2032, 0.01461, 0.25, 0.01, 0.3833, 0.4496, 0.4197, 0.4197, 0.3833, 0.4496, 0.1582, 0.4717, 0.2032, 0.4854, 0.1582, 0.4717, 0.2032, 0.01461, 0.1582, 0.02827, 0.2032, 0.01461, 0.4197, 0.4197, 0.4496, 0.3833, 0.4197, 0.4197, 0.2032, 0.4854, 0.25, 0.49, 0.2032, 0.4854, 0.1582, 0.02827, 0.1167, 0.05045, 0.1582, 0.02827, 0.4496, 0.3833, 0.4717, 0.3418, 0.4496, 0.3833, 0.1167, 0.05045, 0.08029, 0.08029, 0.1167, 0.05045, 0.4717, 0.3418, 0.4854, 0.2968, 0.4717, 0.3418, 0.08029, 0.08029, 0.05045, 0.1167, 0.08029, 0.08029, 0.4854, 0.2968, 0.49, 0.25, 0.4854, 0.2968, 0.05045, 0.1167, 0.02827, 0.1582, 0.05045, 0.1167, 0.49, 0.25, 0.4854, 0.2032, 0.49, 0.25, 0.4496, 0.3833, 0.4717, 0.3418, 0.4717, 0.3418, 0.4496, 0.3833, 0.4496, 0.3833, 0.4717, 0.3418, 0.4717, 0.3418, 0.4496, 0.3833, 0.4496, 0.3833, 0.4717, 0.3418, 0.4717, 0.3418, 0.4496, 0.3833, 0.4496, 0.3833, 0.4717, 0.3418, 0.4717, 0.3418, 0.4496, 0.3833, 0.4496, 0.3833, 0.4717, 0.3418, 0.4717, 0.3418, 0.4496, 0.3833, 0.4496, 0.3833, 0.4717, 0.3418, 0.4717, 0.3418, 0.4496, 0.3833, 0.1582, 0.02827, 0.1167, 0.05045, 0.1167, 0.05045, 0.1582, 0.02827, 0.1582, 0.02827, 0.1167, 0.05045, 0.1167, 0.05045, 0.1582, 0.02827, 0.1582, 0.02827, 0.1167, 0.05045, 0.1167, 0.05045, 0.1582, 0.02827, 0.1582, 0.02827, 0.1167, 0.05045, 0.1167, 0.05045, 0.1582, 0.02827, 0.1582, 0.02827, 0.1167, 0.05045, 0.1167, 0.05045, 0.1582, 0.02827, 0.1582, 0.02827, 0.1167, 0.05045, 0.1167, 0.05045, 0.1582, 0.02827, 0.2032, 0.4854, 0.25, 0.49, 0.25, 0.49, 0.2032, 0.4854, 0.2032, 0.4854, 0.25, 0.49, 0.25, 0.49, 0.2032, 0.4854, 0.2032, 0.4854, 0.25, 0.49, 0.25, 0.49, 0.2032, 0.4854, 0.2032, 0.4854, 0.25, 0.49, 0.25, 0.49, 0.2032, 0.4854, 0.2032, 0.4854, 0.25, 0.49, 0.25, 0.49, 0.2032, 0.4854, 0.2032, 0.4854, 0.25, 0.49, 0.25, 0.49, 0.2032, 0.4854, 0.4197, 0.4197, 0.4496, 0.3833, 0.4496, 0.3833, 0.4197, 0.4197, 0.4197, 0.4197, 0.4496, 0.3833, 0.4496, 0.3833, 0.4197, 0.4197, 0.4197, 0.4197, 0.4496, 0.3833, 0.4496, 0.3833, 0.4197, 0.4197, 0.4197, 0.4197, 0.4496, 0.3833, 0.4496, 0.3833, 0.4197, 0.4197, 0.4197, 0.4197, 0.4496, 0.3833, 0.4496, 0.3833, 0.4197, 0.4197, 0.4197, 0.4197, 0.4496, 0.3833, 0.4496, 0.3833, 0.4197, 0.4197, 0.2032, 0.01461, 0.1582, 0.02827, 0.1582, 0.02827, 0.2032, 0.01461, 0.2032, 0.01461, 0.1582, 0.02827, 0.1582, 0.02827, 0.2032, 0.01461, 0.2032, 0.01461, 0.1582, 0.02827, 0.1582, 0.02827, 0.2032, 0.01461, 0.2032, 0.01461, 0.1582, 0.02827, 0.1582, 0.02827, 0.2032, 0.01461, 0.2032, 0.01461, 0.1582, 0.02827, 0.1582, 0.02827, 0.2032, 0.01461, 0.2032, 0.01461, 0.1582, 0.02827, 0.1582, 0.02827, 0.2032, 0.01461, 0.1582, 0.4717, 0.2032, 0.4854, 0.2032, 0.4854, 0.1582, 0.4717, 0.1582, 0.4717, 0.2032, 0.4854, 0.2032, 0.4854, 0.1582, 0.4717, 0.1582, 0.4717, 0.2032, 0.4854, 0.2032, 0.4854, 0.1582, 0.4717, 0.1582, 0.4717, 0.2032, 0.4854, 0.2032, 0.4854, 0.1582, 0.4717, 0.1582, 0.4717, 0.2032, 0.4854, 0.2032, 0.4854, 0.1582, 0.4717, 0.1582, 0.4717, 0.2032, 0.4854, 0.2032, 0.4854, 0.1582, 0.4717, 0.3833, 0.4496, 0.4197, 0.4197, 0.4197, 0.4197, 0.3833, 0.4496, 0.3833, 0.4496, 0.4197, 0.4197, 0.4197, 0.4197, 0.3833, 0.4496, 0.3833, 0.4496, 0.4197, 0.4197, 0.4197, 0.4197, 0.3833, 0.4496, 0.3833, 0.4496, 0.4197, 0.4197, 0.4197, 0.4197, 0.3833, 0.4496, 0.3833, 0.4496, 0.4197, 0.4197, 0.4197, 0.4197, 0.3833, 0.4496, 0.3833, 0.4496, 0.4197, 0.4197, 0.4197, 0.4197, 0.3833, 0.4496, 0.25, 0.01, 0.2032, 0.01461, 0.2032, 0.01461, 0.25, 0.01, 0.25, 0.01, 0.2032, 0.01461, 0.2032, 0.01461, 0.25, 0.01, 0.25, 0.01, 0.2032, 0.01461, 0.2032, 0.01461, 0.25, 0.01, 0.25, 0.01, 0.2032, 0.01461, 0.2032, 0.01461, 0.25, 0.01, 0.25, 0.01, 0.2032, 0.01461, 0.2032, 0.01461, 0.25, 0.01, 0.25, 0.01, 0.2032, 0.01461, 0.2032, 0.01461, 0.25, 0.01, 0.1167, 0.4496, 0.1582, 0.4717, 0.1582, 0.4717, 0.1167, 0.4496, 0.1167, 0.4496, 0.1582, 0.4717, 0.1582, 0.4717, 0.1167, 0.4496, 0.1167, 0.4496, 0.1582, 0.4717, 0.1582, 0.4717, 0.1167, 0.4496, 0.1167, 0.4496, 0.1582, 0.4717, 0.1582, 0.4717, 0.1167, 0.4496, 0.1167, 0.4496, 0.1582, 0.4717, 0.1582, 0.4717, 0.1167, 0.4496, 0.1167, 0.4496, 0.1582, 0.4717, 0.1582, 0.4717, 0.1167, 0.4496, 0.3418, 0.4717, 0.3833, 0.4496, 0.3833, 0.4496, 0.3418, 0.4717, 0.3418, 0.4717, 0.3833, 0.4496, 0.3833, 0.4496, 0.3418, 0.4717, 0.3418, 0.4717, 0.3833, 0.4496, 0.3833, 0.4496, 0.3418, 0.4717, 0.3418, 0.4717, 0.3833, 0.4496, 0.3833, 0.4496, 0.3418, 0.4717, 0.3418, 0.4717, 0.3833, 0.4496, 0.3833, 0.4496, 0.3418, 0.4717, 0.3418, 0.4717, 0.3833, 0.4496, 0.3833, 0.4496, 0.3418, 0.4717, 0.2968, 0.01461, 0.25, 0.01, 0.25, 0.01, 0.2968, 0.01461, 0.2968, 0.01461, 0.25, 0.01, 0.25, 0.01, 0.2968, 0.01461, 0.2968, 0.01461, 0.25, 0.01, 0.25, 0.01, 0.2968, 0.01461, 0.2968, 0.01461, 0.25, 0.01, 0.25, 0.01, 0.2968, 0.01461, 0.2968, 0.01461, 0.25, 0.01, 0.25, 0.01, 0.2968, 0.01461, 0.2968, 0.01461, 0.25, 0.01, 0.25, 0.01, 0.2968, 0.01461, 0.08029, 0.4197, 0.1167, 0.4496, 0.1167, 0.4496, 0.08029, 0.4197, 0.08029, 0.4197, 0.1167, 0.4496, 0.1167, 0.4496, 0.08029, 0.4197, 0.08029, 0.4197, 0.1167, 0.4496, 0.1167, 0.4496, 0.08029, 0.4197, 0.08029, 0.4197, 0.1167, 0.4496, 0.1167, 0.4496, 0.08029, 0.4197, 0.08029, 0.4197, 0.1167, 0.4496, 0.1167, 0.4496, 0.08029, 0.4197, 0.08029, 0.4197, 0.1167, 0.4496, 0.1167, 0.4496, 0.08029, 0.4197, 0.2968, 0.4854, 0.3418, 0.4717, 0.3418, 0.4717, 0.2968, 0.4854, 0.2968, 0.4854, 0.3418, 0.4717, 0.3418, 0.4717, 0.2968, 0.4854, 0.2968, 0.4854, 0.3418, 0.4717, 0.3418, 0.4717, 0.2968, 0.4854, 0.2968, 0.4854, 0.3418, 0.4717, 0.3418, 0.4717, 0.2968, 0.4854, 0.2968, 0.4854, 0.3418, 0.4717, 0.3418, 0.4717, 0.2968, 0.4854, 0.2968, 0.4854, 0.3418, 0.4717, 0.3418, 0.4717, 0.2968, 0.4854, 0.3418, 0.02827, 0.2968, 0.01461, 0.2968, 0.01461, 0.3418, 0.02827, 0.3418, 0.02827, 0.2968, 0.01461, 0.2968, 0.01461, 0.3418, 0.02827, 0.3418, 0.02827, 0.2968, 0.01461, 0.2968, 0.01461, 0.3418, 0.02827, 0.3418, 0.02827, 0.2968, 0.01461, 0.2968, 0.01461, 0.3418, 0.02827, 0.3418, 0.02827, 0.2968, 0.01461, 0.2968, 0.01461, 0.3418, 0.02827, 0.3418, 0.02827, 0.2968, 0.01461, 0.2968, 0.01461, 0.3418, 0.02827, 0.05045, 0.3833, 0.08029, 0.4197, 0.08029, 0.4197, 0.05045, 0.3833, 0.05045, 0.3833, 0.08029, 0.4197, 0.08029, 0.4197, 0.05045, 0.3833, 0.05045, 0.3833, 0.08029, 0.4197, 0.08029, 0.4197, 0.05045, 0.3833, 0.05045, 0.3833, 0.08029, 0.4197, 0.08029, 0.4197, 0.05045, 0.3833, 0.05045, 0.3833, 0.08029, 0.4197, 0.08029, 0.4197, 0.05045, 0.3833, 0.05045, 0.3833, 0.08029, 0.4197, 0.08029, 0.4197, 0.05045, 0.3833, 0.25, 0.49, 0.2968, 0.4854, 0.2968, 0.4854, 0.25, 0.49, 0.25, 0.49, 0.2968, 0.4854, 0.2968, 0.4854, 0.25, 0.49, 0.25, 0.49, 0.2968, 0.4854, 0.2968, 0.4854, 0.25, 0.49, 0.25, 0.49, 0.2968, 0.4854, 0.2968, 0.4854, 0.25, 0.49, 0.25, 0.49, 0.2968, 0.4854, 0.2968, 0.4854, 0.25, 0.49, 0.25, 0.49, 0.2968, 0.4854, 0.2968, 0.4854, 0.25, 0.49, 0.3833, 0.05045, 0.3418, 0.02827, 0.3418, 0.02827, 0.3833, 0.05045, 0.3833, 0.05045, 0.3418, 0.02827, 0.3418, 0.02827, 0.3833, 0.05045, 0.3833, 0.05045, 0.3418, 0.02827, 0.3418, 0.02827, 0.3833, 0.05045, 0.3833, 0.05045, 0.3418, 0.02827, 0.3418, 0.02827, 0.3833, 0.05045, 0.3833, 0.05045, 0.3418, 0.02827, 0.3418, 0.02827, 0.3833, 0.05045, 0.3833, 0.05045, 0.3418, 0.02827, 0.3418, 0.02827, 0.3833, 0.05045, 0.02827, 0.3418, 0.05045, 0.3833, 0.05045, 0.3833, 0.02827, 0.3418, 0.02827, 0.3418, 0.05045, 0.3833, 0.05045, 0.3833, 0.02827, 0.3418, 0.02827, 0.3418, 0.05045, 0.3833, 0.05045, 0.3833, 0.02827, 0.3418, 0.02827, 0.3418, 0.05045, 0.3833, 0.05045, 0.3833, 0.02827, 0.3418, 0.02827, 0.3418, 0.05045, 0.3833, 0.05045, 0.3833, 0.02827, 0.3418, 0.02827, 0.3418, 0.05045, 0.3833, 0.05045, 0.3833, 0.02827, 0.3418, 0.4197, 0.08029, 0.3833, 0.05045, 0.3833, 0.05045, 0.4197, 0.08029, 0.4197, 0.08029, 0.3833, 0.05045, 0.3833, 0.05045, 0.4197, 0.08029, 0.4197, 0.08029, 0.3833, 0.05045, 0.3833, 0.05045, 0.4197, 0.08029, 0.4197, 0.08029, 0.3833, 0.05045, 0.3833, 0.05045, 0.4197, 0.08029, 0.4197, 0.08029, 0.3833, 0.05045, 0.3833, 0.05045, 0.4197, 0.08029, 0.4197, 0.08029, 0.3833, 0.05045, 0.3833, 0.05045, 0.4197, 0.08029, 0.01461, 0.2968, 0.02827, 0.3418, 0.02827, 0.3418, 0.01461, 0.2968, 0.01461, 0.2968, 0.02827, 0.3418, 0.02827, 0.3418, 0.01461, 0.2968, 0.01461, 0.2968, 0.02827, 0.3418, 0.02827, 0.3418, 0.01461, 0.2968, 0.01461, 0.2968, 0.02827, 0.3418, 0.02827, 0.3418, 0.01461, 0.2968, 0.01461, 0.2968, 0.02827, 0.3418, 0.02827, 0.3418, 0.01461, 0.2968, 0.01461, 0.2968, 0.02827, 0.3418, 0.02827, 0.3418, 0.01461, 0.2968, 0.4496, 0.1167, 0.4197, 0.08029, 0.4197, 0.08029, 0.4496, 0.1167, 0.4496, 0.1167, 0.4197, 0.08029, 0.4197, 0.08029, 0.4496, 0.1167, 0.4496, 0.1167, 0.4197, 0.08029, 0.4197, 0.08029, 0.4496, 0.1167, 0.4496, 0.1167, 0.4197, 0.08029, 0.4197, 0.08029, 0.4496, 0.1167, 0.4496, 0.1167, 0.4197, 0.08029, 0.4197, 0.08029, 0.4496, 0.1167, 0.4496, 0.1167, 0.4197, 0.08029, 0.4197, 0.08029, 0.4496, 0.1167, 0.01, 0.25, 0.01461, 0.2968, 0.01461, 0.2968, 0.01, 0.25, 0.01, 0.25, 0.01461, 0.2968, 0.01461, 0.2968, 0.01, 0.25, 0.01, 0.25, 0.01461, 0.2968, 0.01461, 0.2968, 0.01, 0.25, 0.01, 0.25, 0.01461, 0.2968, 0.01461, 0.2968, 0.01, 0.25, 0.01, 0.25, 0.01461, 0.2968, 0.01461, 0.2968, 0.01, 0.25, 0.01, 0.25, 0.01461, 0.2968, 0.01461, 0.2968, 0.01, 0.25, 0.4717, 0.1582, 0.4496, 0.1167, 0.4496, 0.1167, 0.4717, 0.1582, 0.4717, 0.1582, 0.4496, 0.1167, 0.4496, 0.1167, 0.4717, 0.1582, 0.4717, 0.1582, 0.4496, 0.1167, 0.4496, 0.1167, 0.4717, 0.1582, 0.4717, 0.1582, 0.4496, 0.1167, 0.4496, 0.1167, 0.4717, 0.1582, 0.4717, 0.1582, 0.4496, 0.1167, 0.4496, 0.1167, 0.4717, 0.1582, 0.4717, 0.1582, 0.4496, 0.1167, 0.4496, 0.1167, 0.4717, 0.1582, 0.01461, 0.2032, 0.01, 0.25, 0.01, 0.25, 0.01461, 0.2032, 0.01461, 0.2032, 0.01, 0.25, 0.01, 0.25, 0.01461, 0.2032, 0.01461, 0.2032, 0.01, 0.25, 0.01, 0.25, 0.01461, 0.2032, 0.01461, 0.2032, 0.01, 0.25, 0.01, 0.25, 0.01461, 0.2032, 0.01461, 0.2032, 0.01, 0.25, 0.01, 0.25, 0.01461, 0.2032, 0.01461, 0.2032, 0.01, 0.25, 0.01, 0.25, 0.01461, 0.2032, 0.4854, 0.2032, 0.4717, 0.1582, 0.4717, 0.1582, 0.4854, 0.2032, 0.4854, 0.2032, 0.4717, 0.1582, 0.4717, 0.1582, 0.4854, 0.2032, 0.4854, 0.2032, 0.4717, 0.1582, 0.4717, 0.1582, 0.4854, 0.2032, 0.4854, 0.2032, 0.4717, 0.1582, 0.4717, 0.1582, 0.4854, 0.2032, 0.4854, 0.2032, 0.4717, 0.1582, 0.4717, 0.1582, 0.4854, 0.2032, 0.4854, 0.2032, 0.4717, 0.1582, 0.4717, 0.1582, 0.4854, 0.2032, 0.02827, 0.1582, 0.01461, 0.2032, 0.01461, 0.2032, 0.02827, 0.1582, 0.02827, 0.1582, 0.01461, 0.2032, 0.01461, 0.2032, 0.02827, 0.1582, 0.02827, 0.1582, 0.01461, 0.2032, 0.01461, 0.2032, 0.02827, 0.1582, 0.02827, 0.1582, 0.01461, 0.2032, 0.01461, 0.2032, 0.02827, 0.1582, 0.02827, 0.1582, 0.01461, 0.2032, 0.01461, 0.2032, 0.02827, 0.1582, 0.02827, 0.1582, 0.01461, 0.2032, 0.01461, 0.2032, 0.02827, 0.1582, 0.49, 0.25, 0.4854, 0.2032, 0.4854, 0.2032, 0.49, 0.25, 0.49, 0.25, 0.4854, 0.2032, 0.4854, 0.2032, 0.49, 0.25, 0.49, 0.25, 0.4854, 0.2032, 0.4854, 0.2032, 0.49, 0.25, 0.49, 0.25, 0.4854, 0.2032, 0.4854, 0.2032, 0.49, 0.25, 0.49, 0.25, 0.4854, 0.2032, 0.4854, 0.2032, 0.49, 0.25, 0.49, 0.25, 0.4854, 0.2032, 0.4854, 0.2032, 0.49, 0.25, 0.05045, 0.1167, 0.02827, 0.1582, 0.02827, 0.1582, 0.05045, 0.1167, 0.05045, 0.1167, 0.02827, 0.1582, 0.02827, 0.1582, 0.05045, 0.1167, 0.05045, 0.1167, 0.02827, 0.1582, 0.02827, 0.1582, 0.05045, 0.1167, 0.05045, 0.1167, 0.02827, 0.1582, 0.02827, 0.1582, 0.05045, 0.1167, 0.05045, 0.1167, 0.02827, 0.1582, 0.02827, 0.1582, 0.05045, 0.1167, 0.05045, 0.1167, 0.02827, 0.1582, 0.02827, 0.1582, 0.05045, 0.1167, 0.4854, 0.2968, 0.49, 0.25, 0.49, 0.25, 0.4854, 0.2968, 0.4854, 0.2968, 0.49, 0.25, 0.49, 0.25, 0.4854, 0.2968, 0.4854, 0.2968, 0.49, 0.25, 0.49, 0.25, 0.4854, 0.2968, 0.4854, 0.2968, 0.49, 0.25, 0.49, 0.25, 0.4854, 0.2968, 0.4854, 0.2968, 0.49, 0.25, 0.49, 0.25, 0.4854, 0.2968, 0.4854, 0.2968, 0.49, 0.25, 0.49, 0.25, 0.4854, 0.2968, 0.08029, 0.08029, 0.05045, 0.1167, 0.05045, 0.1167, 0.08029, 0.08029, 0.08029, 0.08029, 0.05045, 0.1167, 0.05045, 0.1167, 0.08029, 0.08029, 0.08029, 0.08029, 0.05045, 0.1167, 0.05045, 0.1167, 0.08029, 0.08029, 0.08029, 0.08029, 0.05045, 0.1167, 0.05045, 0.1167, 0.08029, 0.08029, 0.08029, 0.08029, 0.05045, 0.1167, 0.05045, 0.1167, 0.08029, 0.08029, 0.08029, 0.08029, 0.05045, 0.1167, 0.05045, 0.1167, 0.08029, 0.08029, 0.4717, 0.3418, 0.4854, 0.2968, 0.4854, 0.2968, 0.4717, 0.3418, 0.4717, 0.3418, 0.4854, 0.2968, 0.4854, 0.2968, 0.4717, 0.3418, 0.4717, 0.3418, 0.4854, 0.2968, 0.4854, 0.2968, 0.4717, 0.3418, 0.4717, 0.3418, 0.4854, 0.2968, 0.4854, 0.2968, 0.4717, 0.3418, 0.4717, 0.3418, 0.4854, 0.2968, 0.4854, 0.2968, 0.4717, 0.3418, 0.4717, 0.3418, 0.4854, 0.2968, 0.4854, 0.2968, 0.4717, 0.3418, 0.1167, 0.05045, 0.08029, 0.08029, 0.08029, 0.08029, 0.1167, 0.05045, 0.1167, 0.05045, 0.08029, 0.08029, 0.08029, 0.08029, 0.1167, 0.05045, 0.1167, 0.05045, 0.08029, 0.08029, 0.08029, 0.08029, 0.1167, 0.05045, 0.1167, 0.05045, 0.08029, 0.08029, 0.08029, 0.08029, 0.1167, 0.05045, 0.1167, 0.05045, 0.08029, 0.08029, 0.08029, 0.08029, 0.1167, 0.05045, 0.1167, 0.05045, 0.08029, 0.08029, 0.08029, 0.08029, 0.1167, 0.05045, 0.25, 0.01, 0.2032, 0.01461, 0.2032, 0.01461, 0.25, 0.01, 0.25, 0.01, 0.2032, 0.01461, 0.2032, 0.01461, 0.25, 0.01, 0.25, 0.01, 0.2032, 0.01461, 0.2032, 0.01461, 0.25, 0.01, 0.25, 0.01, 0.2032, 0.01461, 0.2032, 0.01461, 0.25, 0.01, 0.4854, 0.2032, 0.4717, 0.1582, 0.4717, 0.1582, 0.4854, 0.2032, 0.4854, 0.2032, 0.4717, 0.1582, 0.4717, 0.1582, 0.4854, 0.2032, 0.4854, 0.2032, 0.4717, 0.1582, 0.4717, 0.1582, 0.4854, 0.2032, 0.4854, 0.2032, 0.4717, 0.1582, 0.4717, 0.1582, 0.4854, 0.2032, 0.1167, 0.4496, 0.1582, 0.4717, 0.1582, 0.4717, 0.1167, 0.4496, 0.1167, 0.4496, 0.1582, 0.4717, 0.1582, 0.4717, 0.1167, 0.4496, 0.1167, 0.4496, 0.1582, 0.4717, 0.1582, 0.4717, 0.1167, 0.4496, 0.1167, 0.4496, 0.1582, 0.4717, 0.1582, 0.4717, 0.1167, 0.4496, 0.3418, 0.4717, 0.3833, 0.4496, 0.3833, 0.4496, 0.3418, 0.4717, 0.3418, 0.4717, 0.3833, 0.4496, 0.3833, 0.4496, 0.3418, 0.4717, 0.3418, 0.4717, 0.3833, 0.4496, 0.3833, 0.4496, 0.3418, 0.4717, 0.3418, 0.4717, 0.3833, 0.4496, 0.3833, 0.4496, 0.3418, 0.4717, 0.02827, 0.1582, 0.01461, 0.2032, 0.01461, 0.2032, 0.02827, 0.1582, 0.02827, 0.1582, 0.01461, 0.2032, 0.01461, 0.2032, 0.02827, 0.1582, 0.02827, 0.1582, 0.01461, 0.2032, 0.01461, 0.2032, 0.02827, 0.1582, 0.02827, 0.1582, 0.01461, 0.2032, 0.01461, 0.2032, 0.02827, 0.1582, 0.2968, 0.01461, 0.25, 0.01, 0.25, 0.01, 0.2968, 0.01461, 0.2968, 0.01461, 0.25, 0.01, 0.25, 0.01, 0.2968, 0.01461, 0.2968, 0.01461, 0.25, 0.01, 0.25, 0.01, 0.2968, 0.01461, 0.2968, 0.01461, 0.25, 0.01, 0.25, 0.01, 0.2968, 0.01461, 0.49, 0.25, 0.4854, 0.2032, 0.4854, 0.2032, 0.49, 0.25, 0.49, 0.25, 0.4854, 0.2032, 0.4854, 0.2032, 0.49, 0.25, 0.49, 0.25, 0.4854, 0.2032, 0.4854, 0.2032, 0.49, 0.25, 0.49, 0.25, 0.4854, 0.2032, 0.4854, 0.2032, 0.49, 0.25, 0.08029, 0.4197, 0.1167, 0.4496, 0.1167, 0.4496, 0.08029, 0.4197, 0.08029, 0.4197, 0.1167, 0.4496, 0.1167, 0.4496, 0.08029, 0.4197, 0.08029, 0.4197, 0.1167, 0.4496, 0.1167, 0.4496, 0.08029, 0.4197, 0.08029, 0.4197, 0.1167, 0.4496, 0.1167, 0.4496, 0.08029, 0.4197, 0.2968, 0.4854, 0.3418, 0.4717, 0.3418, 0.4717, 0.2968, 0.4854, 0.2968, 0.4854, 0.3418, 0.4717, 0.3418, 0.4717, 0.2968, 0.4854, 0.2968, 0.4854, 0.3418, 0.4717, 0.3418, 0.4717, 0.2968, 0.4854, 0.2968, 0.4854, 0.3418, 0.4717, 0.3418, 0.4717, 0.2968, 0.4854, 0.05045, 0.1167, 0.02827, 0.1582, 0.02827, 0.1582, 0.05045, 0.1167, 0.05045, 0.1167, 0.02827, 0.1582, 0.02827, 0.1582, 0.05045, 0.1167, 0.05045, 0.1167, 0.02827, 0.1582, 0.02827, 0.1582, 0.05045, 0.1167, 0.05045, 0.1167, 0.02827, 0.1582, 0.02827, 0.1582, 0.05045, 0.1167, 0.3418, 0.02827, 0.2968, 0.01461, 0.2968, 0.01461, 0.3418, 0.02827, 0.3418, 0.02827, 0.2968, 0.01461, 0.2968, 0.01461, 0.3418, 0.02827, 0.3418, 0.02827, 0.2968, 0.01461, 0.2968, 0.01461, 0.3418, 0.02827, 0.3418, 0.02827, 0.2968, 0.01461, 0.2968, 0.01461, 0.3418, 0.02827, 0.4854, 0.2968, 0.49, 0.25, 0.49, 0.25, 0.4854, 0.2968, 0.4854, 0.2968, 0.49, 0.25, 0.49, 0.25, 0.4854, 0.2968, 0.4854, 0.2968, 0.49, 0.25, 0.49, 0.25, 0.4854, 0.2968, 0.4854, 0.2968, 0.49, 0.25, 0.49, 0.25, 0.4854, 0.2968, 0.05045, 0.3833, 0.08029, 0.4197, 0.08029, 0.4197, 0.05045, 0.3833, 0.05045, 0.3833, 0.08029, 0.4197, 0.08029, 0.4197, 0.05045, 0.3833, 0.05045, 0.3833, 0.08029, 0.4197, 0.08029, 0.4197, 0.05045, 0.3833, 0.05045, 0.3833, 0.08029, 0.4197, 0.08029, 0.4197, 0.05045, 0.3833, 0.08029, 0.08029, 0.05045, 0.1167, 0.05045, 0.1167, 0.08029, 0.08029, 0.08029, 0.08029, 0.05045, 0.1167, 0.05045, 0.1167, 0.08029, 0.08029, 0.08029, 0.08029, 0.05045, 0.1167, 0.05045, 0.1167, 0.08029, 0.08029, 0.08029, 0.08029, 0.05045, 0.1167, 0.05045, 0.1167, 0.08029, 0.08029, 0.3833, 0.05045, 0.3418, 0.02827, 0.3418, 0.02827, 0.3833, 0.05045, 0.3833, 0.05045, 0.3418, 0.02827, 0.3418, 0.02827, 0.3833, 0.05045, 0.3833, 0.05045, 0.3418, 0.02827, 0.3418, 0.02827, 0.3833, 0.05045, 0.3833, 0.05045, 0.3418, 0.02827, 0.3418, 0.02827, 0.3833, 0.05045, 0.25, 0.49, 0.2968, 0.4854, 0.2968, 0.4854, 0.25, 0.49, 0.25, 0.49, 0.2968, 0.4854, 0.2968, 0.4854, 0.25, 0.49, 0.25, 0.49, 0.2968, 0.4854, 0.2968, 0.4854, 0.25, 0.49, 0.25, 0.49, 0.2968, 0.4854, 0.2968, 0.4854, 0.25, 0.49, 0.4717, 0.3418, 0.4854, 0.2968, 0.4854, 0.2968, 0.4717, 0.3418, 0.4717, 0.3418, 0.4854, 0.2968, 0.4854, 0.2968, 0.4717, 0.3418, 0.4717, 0.3418, 0.4854, 0.2968, 0.4854, 0.2968, 0.4717, 0.3418, 0.4717, 0.3418, 0.4854, 0.2968, 0.4854, 0.2968, 0.4717, 0.3418, 0.02827, 0.3418, 0.05045, 0.3833, 0.05045, 0.3833, 0.02827, 0.3418, 0.02827, 0.3418, 0.05045, 0.3833, 0.05045, 0.3833, 0.02827, 0.3418, 0.02827, 0.3418, 0.05045, 0.3833, 0.05045, 0.3833, 0.02827, 0.3418, 0.02827, 0.3418, 0.05045, 0.3833, 0.05045, 0.3833, 0.02827, 0.3418, 0.1167, 0.05045, 0.08029, 0.08029, 0.08029, 0.08029, 0.1167, 0.05045, 0.1167, 0.05045, 0.08029, 0.08029, 0.08029, 0.08029, 0.1167, 0.05045, 0.1167, 0.05045, 0.08029, 0.08029, 0.08029, 0.08029, 0.1167, 0.05045, 0.1167, 0.05045, 0.08029, 0.08029, 0.08029, 0.08029, 0.1167, 0.05045, 0.4197, 0.08029, 0.3833, 0.05045, 0.3833, 0.05045, 0.4197, 0.08029, 0.4197, 0.08029, 0.3833, 0.05045, 0.3833, 0.05045, 0.4197, 0.08029, 0.4197, 0.08029, 0.3833, 0.05045, 0.3833, 0.05045, 0.4197, 0.08029, 0.4197, 0.08029, 0.3833, 0.05045, 0.3833, 0.05045, 0.4197, 0.08029, 0.4496, 0.3833, 0.4717, 0.3418, 0.4717, 0.3418, 0.4496, 0.3833, 0.4496, 0.3833, 0.4717, 0.3418, 0.4717, 0.3418, 0.4496, 0.3833, 0.4496, 0.3833, 0.4717, 0.3418, 0.4717, 0.3418, 0.4496, 0.3833, 0.4496, 0.3833, 0.4717, 0.3418, 0.4717, 0.3418, 0.4496, 0.3833, 0.01461, 0.2968, 0.02827, 0.3418, 0.02827, 0.3418, 0.01461, 0.2968, 0.01461, 0.2968, 0.02827, 0.3418, 0.02827, 0.3418, 0.01461, 0.2968, 0.01461, 0.2968, 0.02827, 0.3418, 0.02827, 0.3418, 0.01461, 0.2968, 0.01461, 0.2968, 0.02827, 0.3418, 0.02827, 0.3418, 0.01461, 0.2968, 0.1582, 0.02827, 0.1167, 0.05045, 0.1167, 0.05045, 0.1582, 0.02827, 0.1582, 0.02827, 0.1167, 0.05045, 0.1167, 0.05045, 0.1582, 0.02827, 0.1582, 0.02827, 0.1167, 0.05045, 0.1167, 0.05045, 0.1582, 0.02827, 0.1582, 0.02827, 0.1167, 0.05045, 0.1167, 0.05045, 0.1582, 0.02827, 0.4496, 0.1167, 0.4197, 0.08029, 0.4197, 0.08029, 0.4496, 0.1167, 0.4496, 0.1167, 0.4197, 0.08029, 0.4197, 0.08029, 0.4496, 0.1167, 0.4496, 0.1167, 0.4197, 0.08029, 0.4197, 0.08029, 0.4496, 0.1167, 0.4496, 0.1167, 0.4197, 0.08029, 0.4197, 0.08029, 0.4496, 0.1167, 0.2032, 0.4854, 0.25, 0.49, 0.25, 0.49, 0.2032, 0.4854, 0.2032, 0.4854, 0.25, 0.49, 0.25, 0.49, 0.2032, 0.4854, 0.2032, 0.4854, 0.25, 0.49, 0.25, 0.49, 0.2032, 0.4854, 0.2032, 0.4854, 0.25, 0.49, 0.25, 0.49, 0.2032, 0.4854, 0.4197, 0.4197, 0.4496, 0.3833, 0.4496, 0.3833, 0.4197, 0.4197, 0.4197, 0.4197, 0.4496, 0.3833, 0.4496, 0.3833, 0.4197, 0.4197, 0.4197, 0.4197, 0.4496, 0.3833, 0.4496, 0.3833, 0.4197, 0.4197, 0.4197, 0.4197, 0.4496, 0.3833, 0.4496, 0.3833, 0.4197, 0.4197, 0.01, 0.25, 0.01461, 0.2968, 0.01461, 0.2968, 0.01, 0.25, 0.01, 0.25, 0.01461, 0.2968, 0.01461, 0.2968, 0.01, 0.25, 0.01, 0.25, 0.01461, 0.2968, 0.01461, 0.2968, 0.01, 0.25, 0.01, 0.25, 0.01461, 0.2968, 0.01461, 0.2968, 0.01, 0.25, 0.2032, 0.01461, 0.1582, 0.02827, 0.1582, 0.02827, 0.2032, 0.01461, 0.2032, 0.01461, 0.1582, 0.02827, 0.1582, 0.02827, 0.2032, 0.01461, 0.2032, 0.01461, 0.1582, 0.02827, 0.1582, 0.02827, 0.2032, 0.01461, 0.2032, 0.01461, 0.1582, 0.02827, 0.1582, 0.02827, 0.2032, 0.01461, 0.4717, 0.1582, 0.4496, 0.1167, 0.4496, 0.1167, 0.4717, 0.1582, 0.4717, 0.1582, 0.4496, 0.1167, 0.4496, 0.1167, 0.4717, 0.1582, 0.4717, 0.1582, 0.4496, 0.1167, 0.4496, 0.1167, 0.4717, 0.1582, 0.4717, 0.1582, 0.4496, 0.1167, 0.4496, 0.1167, 0.4717, 0.1582, 0.1582, 0.4717, 0.2032, 0.4854, 0.2032, 0.4854, 0.1582, 0.4717, 0.1582, 0.4717, 0.2032, 0.4854, 0.2032, 0.4854, 0.1582, 0.4717, 0.1582, 0.4717, 0.2032, 0.4854, 0.2032, 0.4854, 0.1582, 0.4717, 0.1582, 0.4717, 0.2032, 0.4854, 0.2032, 0.4854, 0.1582, 0.4717, 0.3833, 0.4496, 0.4197, 0.4197, 0.4197, 0.4197, 0.3833, 0.4496, 0.3833, 0.4496, 0.4197, 0.4197, 0.4197, 0.4197, 0.3833, 0.4496, 0.3833, 0.4496, 0.4197, 0.4197, 0.4197, 0.4197, 0.3833, 0.4496, 0.3833, 0.4496, 0.4197, 0.4197, 0.4197, 0.4197, 0.3833, 0.4496, 0.01461, 0.2032, 0.01, 0.25, 0.01, 0.25, 0.01461, 0.2032, 0.01461, 0.2032, 0.01, 0.25, 0.01, 0.25, 0.01461, 0.2032, 0.01461, 0.2032, 0.01, 0.25, 0.01, 0.25, 0.01461, 0.2032, 0.01461, 0.2032, 0.01, 0.25, 0.01, 0.25, 0.01461, 0.2032])
me_cone.use_remesh_fix_poles = True
me_cone.use_remesh_preserve_attributes = False
me_cone.use_mirror_vertex_groups = False
me_cone.update()
arm_armature = bpy.data.armatures.new('Armature')  # bones are not reproduced

# ---- objects
ob_cone = bpy.data.objects.new('Cone', me_cone)
ob_armature = bpy.data.objects.new('Armature', arm_armature)

# ---- transforms, parenting, visibility, modifiers, constraints
ob_cone.parent = ob_armature
ob_cone.location = (0.0, 0.0, 3.776)
ob_cone.lineart.crease_threshold = 0.0
_vg = ob_cone.vertex_groups.new(name='Bone')
for _i, _w in zip([0, 1, 2, 3, 4, 5, 6, 7, 8, 9, 10, 11, 12, 13, 14, 15, 16, 17, 18, 19, 20, 21, 22, 23, 24, 25, 26, 27, 28, 29, 30, 31, 32, 33, 34, 35, 36, 37, 38, 39, 40, 41, 42, 43, 44, 45, 46, 47, 48, 49, 50, 51, 52, 53, 54, 55, 56, 57, 58, 59, 60, 61, 62, 63, 64, 65, 66, 67, 68, 69, 70, 71, 72, 73, 74, 75, 76, 77, 78, 79, 80, 81, 82, 83, 84, 85, 86, 87, 88, 89, 90, 91, 92, 93, 94, 95, 96, 130, 136, 142, 143, 154, 155, 166, 172, 178, 184, 190, 196, 202, 208, 214, 220, 226, 232, 243, 244, 250, 256, 262, 268, 274, 280, 286, 292, 298, 304, 310, 316, 322, 323, 324, 325, 326, 327, 328, 329, 330, 331, 332, 333, 334, 335, 336, 337, 338, 339, 340, 341, 342, 343, 344, 345, 346, 347, 348, 349, 350, 351, 352, 353, 354, 355, 356, 357, 358, 359, 360, 361, 362, 363, 364, 365, 366, 367, 368, 369, 370, 371, 372, 373, 374, 375, 376, 377, 378, 379, 380, 381, 382, 383, 384, 385, 386, 387, 388, 389, 390, 391, 392, 393, 394, 395, 396, 397, 398, 399, 400, 401, 402, 403, 404, 405, 406, 407, 408, 409, 410, 411, 412, 413, 414, 415, 416, 417, 418, 419, 420, 421, 422, 423, 424, 425, 426, 427, 428, 429, 430, 431, 432, 433, 434, 435, 436, 437, 438, 439, 440, 441, 442, 443, 444, 445, 446, 447, 448, 449], [1.0, 1.0, 1.0, 1.0, 0.9999, 0.9999, 0.9999, 0.9999, 0.9999, 0.9999, 0.9999, 0.9999, 0.9999, 0.9999, 0.9999, 0.9999, 0.9999, 0.9999, 0.9999, 0.9999, 0.9999, 0.9999, 0.9999, 0.9999, 0.9999, 0.9999, 0.9999, 0.9999, 1.0, 1.0, 1.0, 1.0, 1.0, 0.9868, 0.9868, 0.9868, 0.9868, 0.9868, 0.9868, 0.9868, 0.9868, 0.9868, 0.9868, 0.9868, 0.9868, 0.9868, 0.9868, 0.9868, 0.9868, 0.9868, 0.9868, 0.9868, 0.9868, 0.9868, 0.9868, 0.9868, 0.9868, 0.9868, 0.9868, 0.9868, 0.9868, 0.9868, 0.9868, 0.9868, 0.9868, 0.9238, 0.9238, 0.9238, 0.9238, 0.9238, 0.9238, 0.9238, 0.9238, 0.9238, 0.9238, 0.9238, 0.9238, 0.9238, 0.9238, 0.9238, 0.9238, 0.9238, 0.9238, 0.9238, 0.9238, 0.9238, 0.9238, 0.9238, 0.9238, 0.9238, 0.9238, 0.9238, 0.9238, 0.9238, 0.9238, 0.9238, 0.9238, 0.1365, 0.1365, 0.1365, 0.1365, 0.1365, 0.1365, 0.1365, 0.1365, 0.1365, 0.1365, 0.1365, 0.1365, 0.1365, 0.1365, 0.1365, 0.1365, 0.1365, 0.1365, 0.1365, 0.1365, 0.1365, 0.1365, 0.1365, 0.1365, 0.1365, 0.1365, 0.1365, 0.1365, 0.1365, 0.1365, 0.1365, 0.1365, 0.9945, 0.9979, 0.9994, 0.9998, 0.9998, 0.9994, 0.9979, 0.9945, 0.9945, 0.9979, 0.9994, 0.9998, 0.9998, 0.9994, 0.9979, 0.9945, 0.9945, 0.9979, 0.9994, 0.9998, 0.9998, 0.9994, 0.9979, 0.9945, 0.9945, 0.9979, 0.9994, 0.9998, 0.9998, 0.9994, 0.9979, 0.9945, 0.9945, 0.9979, 0.9994, 0.9998, 0.9998, 0.9994, 0.9979, 0.9945, 0.9998, 0.9994, 0.9979, 0.9945, 0.9998, 0.9994, 0.9979, 0.9945, 0.9998, 0.9994, 0.9979, 0.9945, 0.9998, 0.9994, 0.9979, 0.9945, 0.9998, 0.9994, 0.9979, 0.9945, 0.9998, 0.9994, 0.9979, 0.9945, 0.9998, 0.9994, 0.9979, 0.9945, 0.9998, 0.9994, 0.9979, 0.9945, 0.9998, 0.9994, 0.9979, 0.9945, 0.9998, 0.9994, 0.9979, 0.9945, 0.9998, 0.9994, 0.9979, 0.9945, 0.9998, 0.9994, 0.9979, 0.9945, 0.9998, 0.9994, 0.9979, 0.9945, 0.9998, 0.9994, 0.9979, 0.9945, 0.9998, 0.9994, 0.9979, 0.9945, 0.9998, 0.9994, 0.9979, 0.9945, 0.9998, 0.9994, 0.9979, 0.9945, 0.9998, 0.9994, 0.9979, 0.9945, 0.9998, 0.9994, 0.9979, 0.9945, 0.9998, 0.9994, 0.9979, 0.9945, 0.9998, 0.9994, 0.9979, 0.9945, 0.9998, 0.9994, 0.9979, 0.9945]): _vg.add([_i], _w, 'REPLACE')
_vg = ob_cone.vertex_groups.new(name='Bone.001')
for _i, _w in zip([65, 66, 67, 68, 69, 70, 71, 72, 73, 74, 75, 76, 77, 78, 79, 80, 81, 82, 83, 84, 85, 86, 87, 88, 89, 90, 91, 92, 93, 94, 95, 96, 130, 134, 135, 136, 140, 141, 142, 143, 144, 145, 152, 153, 154, 155, 156, 157, 161, 162, 166, 167, 168, 172, 173, 174, 178, 179, 180, 184, 185, 186, 190, 191, 192, 196, 197, 198, 202, 203, 204, 208, 209, 210, 214, 215, 216, 220, 221, 222, 226, 227, 228, 232, 233, 234, 241, 242, 243, 244, 245, 246, 250, 251, 252, 256, 257, 258, 262, 263, 264, 268, 269, 270, 274, 275, 276, 280, 281, 282, 286, 287, 288, 292, 293, 294, 298, 299, 300, 304, 305, 306, 310, 311, 312, 316, 317, 318], [0.07453, 0.07453, 0.07453, 0.07453, 0.07453, 0.07453, 0.07453, 0.07453, 0.07453, 0.07453, 0.07453, 0.07453, 0.07453, 0.07453, 0.07453, 0.07453, 0.07453, 0.07453, 0.07453, 0.07453, 0.07453, 0.07453, 0.07453, 0.07453, 0.07453, 0.07453, 0.07453, 0.07453, 0.07453, 0.07453, 0.07453, 0.07453, 0.8447, 0.1257, 0.8511, 0.8447, 0.1257, 0.8511, 0.8447, 0.8447, 0.8511, 0.1257, 0.1257, 0.8511, 0.8447, 0.8447, 0.8511, 0.1257, 0.8511, 0.1257, 0.8447, 0.8511, 0.1257, 0.8447, 0.8511, 0.1257, 0.8447, 0.8511, 0.1257, 0.8447, 0.8511, 0.1257, 0.8447, 0.8511, 0.1257, 0.8447, 0.8511, 0.1257, 0.8447, 0.8511, 0.1257, 0.8447, 0.8511, 0.1257, 0.8447, 0.8511, 0.1257, 0.8447, 0.8511, 0.1257, 0.8447, 0.8511, 0.1257, 0.8447, 0.8511, 0.1257, 0.1257, 0.8511, 0.8447, 0.8447, 0.8511, 0.1257, 0.8447, 0.8511, 0.1257, 0.8447, 0.8511, 0.1257, 0.8447, 0.8511, 0.1257, 0.8447, 0.8511, 0.1257, 0.8447, 0.8511, 0.1257, 0.8447, 0.8511, 0.1257, 0.8447, 0.8511, 0.1257, 0.8447, 0.8511, 0.1257, 0.8447, 0.8511, 0.1257, 0.8447, 0.8511, 0.1257, 0.8447, 0.8511, 0.1257, 0.8447, 0.8511, 0.1257]): _vg.add([_i], _w, 'REPLACE')
_vg = ob_cone.vertex_groups.new(name='Bone.002')
for _i, _w in zip([133, 134, 135, 139, 140, 141, 144, 145, 146, 151, 152, 153, 156, 157, 158, 161, 162, 163, 167, 168, 169, 173, 174, 175, 179, 180, 181, 185, 186, 187, 191, 192, 193, 197, 198, 199, 203, 204, 205, 209, 210, 211, 215, 216, 217, 221, 222, 223, 227, 228, 229, 233, 234, 235, 240, 241, 242, 245, 246, 247, 251, 252, 253, 257, 258, 259, 263, 264, 265, 269, 270, 271, 275, 276, 277, 281, 282, 283, 287, 288, 289, 293, 294, 295, 299, 300, 301, 305, 306, 307, 311, 312, 313, 317, 318, 319], [0.1097, 0.7426, 0.1097, 0.1097, 0.7426, 0.1097, 0.1097, 0.7426, 0.1097, 0.1097, 0.7426, 0.1097, 0.1097, 0.7426, 0.1097, 0.1097, 0.7426, 0.1097, 0.1097, 0.7426, 0.1097, 0.1097, 0.7426, 0.1097, 0.1097, 0.7426, 0.1097, 0.1097, 0.7426, 0.1097, 0.1097, 0.7426, 0.1097, 0.1097, 0.7426, 0.1097, 0.1097, 0.7426, 0.1097, 0.1097, 0.7426, 0.1097, 0.1097, 0.7426, 0.1097, 0.1097, 0.7426, 0.1097, 0.1097, 0.7426, 0.1097, 0.1097, 0.7426, 0.1097, 0.1097, 0.7426, 0.1097, 0.1097, 0.7426, 0.1097, 0.1097, 0.7426, 0.1097, 0.1097, 0.7426, 0.1097, 0.1097, 0.7426, 0.1097, 0.1097, 0.7426, 0.1097, 0.1097, 0.7426, 0.1097, 0.1097, 0.7426, 0.1097, 0.1097, 0.7426, 0.1097, 0.1097, 0.7426, 0.1097, 0.1097, 0.7426, 0.1097, 0.1097, 0.7426, 0.1097, 0.1097, 0.7426, 0.1097, 0.1097, 0.7426, 0.1097]): _vg.add([_i], _w, 'REPLACE')
_vg = ob_cone.vertex_groups.new(name='Bone.003')
for _i, _w in zip([131, 132, 133, 134, 137, 138, 139, 140, 145, 146, 147, 148, 149, 150, 151, 152, 157, 158, 159, 160, 162, 163, 164, 165, 168, 169, 170, 171, 174, 175, 176, 177, 180, 181, 182, 183, 186, 187, 188, 189, 192, 193, 194, 195, 198, 199, 200, 201, 204, 205, 206, 207, 210, 211, 212, 213, 216, 217, 218, 219, 222, 223, 224, 225, 228, 229, 230, 231, 234, 235, 236, 237, 238, 239, 240, 241, 246, 247, 248, 249, 252, 253, 254, 255, 258, 259, 260, 261, 264, 265, 266, 267, 270, 271, 272, 273, 276, 277, 278, 279, 282, 283, 284, 285, 288, 289, 290, 291, 294, 295, 296, 297, 300, 301, 302, 303, 306, 307, 308, 309, 312, 313, 314, 315, 318, 319, 320, 321], [0.1256, 0.8522, 0.8523, 0.1259, 0.1256, 0.8522, 0.8523, 0.1259, 0.1259, 0.8523, 0.8522, 0.1256, 0.1256, 0.8522, 0.8523, 0.1259, 0.1259, 0.8523, 0.8522, 0.1256, 0.1259, 0.8523, 0.8522, 0.1256, 0.1259, 0.8523, 0.8522, 0.1256, 0.1259, 0.8523, 0.8522, 0.1256, 0.1259, 0.8523, 0.8522, 0.1256, 0.1259, 0.8523, 0.8522, 0.1256, 0.1259, 0.8523, 0.8522, 0.1256, 0.1259, 0.8523, 0.8522, 0.1256, 0.1259, 0.8523, 0.8522, 0.1256, 0.1259, 0.8523, 0.8522, 0.1256, 0.1259, 0.8523, 0.8522, 0.1256, 0.1259, 0.8523, 0.8522, 0.1256, 0.1259, 0.8523, 0.8522, 0.1256, 0.1259, 0.8523, 0.8522, 0.1256, 0.1256, 0.8522, 0.8523, 0.1259, 0.1259, 0.8523, 0.8522, 0.1256, 0.1259, 0.8523, 0.8522, 0.1256, 0.1259, 0.8523, 0.8522, 0.1256, 0.1259, 0.8523, 0.8522, 0.1256, 0.1259, 0.8523, 0.8522, 0.1256, 0.1259, 0.8523, 0.8522, 0.1256, 0.1259, 0.8523, 0.8522, 0.1256, 0.1259, 0.8523, 0.8522, 0.1256, 0.1259, 0.8523, 0.8522, 0.1256, 0.1259, 0.8523, 0.8522, 0.1256, 0.1259, 0.8523, 0.8522, 0.1256, 0.1259, 0.8523, 0.8522, 0.1256, 0.1259, 0.8523, 0.8522, 0.1256]): _vg.add([_i], _w, 'REPLACE')
_vg = ob_cone.vertex_groups.new(name='Bone.004')
for _i, _w in zip([97, 98, 99, 100, 101, 102, 103, 104, 105, 106, 107, 108, 109, 110, 111, 112, 113, 114, 115, 116, 117, 118, 119, 120, 121, 122, 123, 124, 125, 126, 127, 128, 129, 131, 132, 137, 138, 147, 148, 149, 150, 159, 160, 164, 165, 170, 171, 176, 177, 182, 183, 188, 189, 194, 195, 200, 201, 206, 207, 212, 213, 218, 219, 224, 225, 230, 231, 236, 237, 238, 239, 248, 249, 254, 255, 260, 261, 266, 267, 272, 273, 278, 279, 284, 285, 290, 291, 296, 297, 302, 303, 308, 309, 314, 315, 320, 321], [0.9834, 0.9834, 0.9834, 0.9834, 0.9834, 0.9834, 0.9834, 0.9834, 0.9834, 0.9834, 0.9834, 0.9834, 0.9834, 0.9834, 0.9834, 0.9834, 0.9834, 0.9834, 0.9834, 0.9834, 0.9834, 0.9834, 0.9834, 0.9834, 0.9834, 0.9834, 0.9834, 0.9834, 0.9834, 0.9834, 0.9834, 0.9834, 0.9947, 0.8716, 0.1288, 0.8716, 0.1288, 0.1288, 0.8716, 0.8716, 0.1288, 0.1288, 0.8716, 0.1288, 0.8716, 0.1288, 0.8716, 0.1288, 0.8716, 0.1288, 0.8716, 0.1288, 0.8716, 0.1288, 0.8716, 0.1288, 0.8716, 0.1288, 0.8716, 0.1288, 0.8716, 0.1288, 0.8716, 0.1288, 0.8716, 0.1288, 0.8716, 0.1288, 0.8716, 0.8716, 0.1288, 0.1288, 0.8716, 0.1288, 0.8716, 0.1288, 0.8716, 0.1288, 0.8716, 0.1288, 0.8716, 0.1288, 0.8716, 0.1288, 0.8716, 0.1288, 0.8716, 0.1288, 0.8716, 0.1288, 0.8716, 0.1288, 0.8716, 0.1288, 0.8716, 0.1288, 0.8716]): _vg.add([_i], _w, 'REPLACE')
_m = ob_cone.modifiers.new('Armature', 'ARMATURE')
_m.object = ob_armature
_m = ob_cone.modifiers.new('Subdivision', 'SUBSURF')
_m.uv_smooth = 'PRESERVE_CORNERS'
_m.levels = 2
ob_armature.location = (0.0, 0.0, 0.0)
ob_armature.show_in_front = True
ob_armature.lineart.crease_threshold = 0.0

# ---- collection membership
col_collection.objects.link(ob_cone)
col_collection.objects.link(ob_armature)

# ---- scene / render settings (as saved in the file)
scene.frame_start = 1; scene.frame_end = 250; scene.frame_set(28)
scene.render.engine = 'BLENDER_EEVEE_NEXT'
scene.cycles.use_denoising = False
scene.cycles.samples = 128
scene.cycles.sampling_pattern = 'TABULATED_SOBOL'
scene.cycles.use_adaptive_sampling = False
scene.cycles.use_light_tree = False
scene.view_settings.view_transform = 'Filmic'
bpy.context.view_layer.update()

# ---- added for rendering (the .blend has no active camera and no usable light): camera, sun
cam_auto = bpy.data.cameras.new('AutoCamera')
cam_auto.lens = 50.0
cam_auto.sensor_width = 36.0
cam_auto.clip_end = 1000.0
ob_auto_camera = bpy.data.objects.new('AutoCamera', cam_auto)
scene.collection.objects.link(ob_auto_camera)
ob_auto_camera.location = (7.76009, -9.31211, 7.28168)
ob_auto_camera.rotation_euler = (1.09748, -7.21219e-08, 0.694738)
scene.camera = ob_auto_camera
light_auto_sun = bpy.data.lights.new('AutoSun', 'SUN')
light_auto_sun.energy = 3.0
light_auto_sun.angle = 0.0523599
ob_auto_sun = bpy.data.objects.new('AutoSun', light_auto_sun)
scene.collection.objects.link(ob_auto_sun)
ob_auto_sun.rotation_euler = (0.872665, 0.174533, 0.523599)
bpy.context.view_layer.update()
